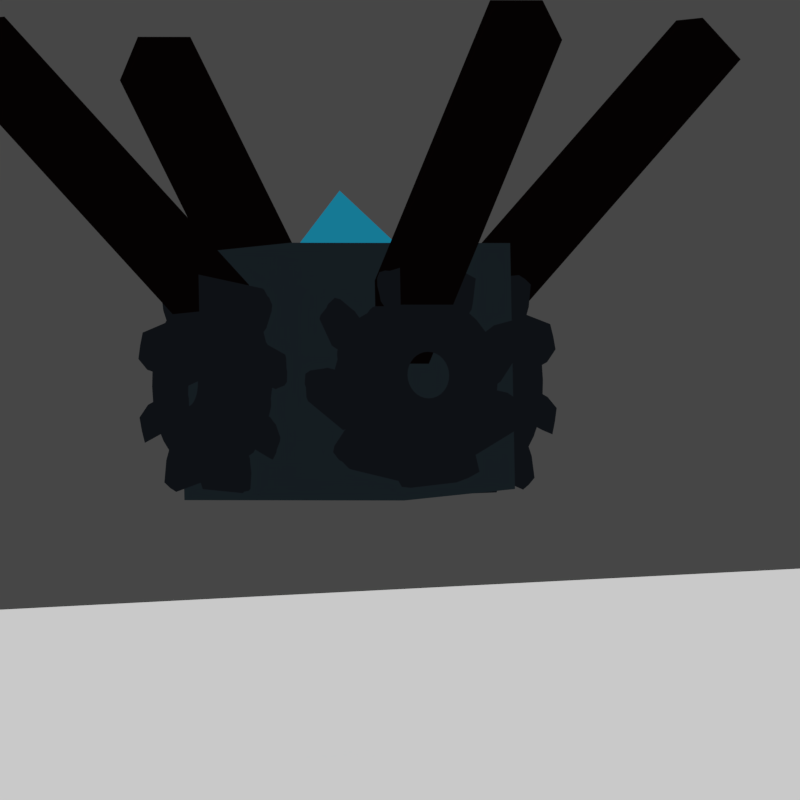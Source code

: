 # Source: archnobot.blend  (saved by Blender 3.1.7; exported with 4.5.12 LTS)
import bpy
from mathutils import Matrix  # noqa: F401  (used for matrix-valued properties, if any)

bpy.ops.wm.read_factory_settings(use_empty=True)
scene = bpy.context.scene
scene.name = 'Scene'

# ---- collections
col_ararchnobot_run = bpy.data.collections.new('ararchnobot run'); scene.collection.children.link(col_ararchnobot_run)
col_ararchnobot_run.hide_render = True
col_ararchnobot = bpy.data.collections.new('ararchnobot '); scene.collection.children.link(col_ararchnobot)
col_ararchnobot_idle_cute = bpy.data.collections.new('ararchnobot idle_cute'); scene.collection.children.link(col_ararchnobot_idle_cute)

# ---- materials (node trees are filled in below, after node groups)
mat_grey = bpy.data.materials.new('grey')
mat_grey.use_transparent_shadow = False
mat_red_001 = bpy.data.materials.new('red.001')
mat_red_001.use_transparent_shadow = False
mat_dark = bpy.data.materials.new('dark')
mat_dark.use_transparent_shadow = False
mat_red = bpy.data.materials.new('red')
mat_red.use_transparent_shadow = False
mat_red_002 = bpy.data.materials.new('red.002')
mat_red_002.use_transparent_shadow = False
mat_grey_001 = bpy.data.materials.new('grey.001')
mat_grey_001.use_transparent_shadow = False
mat_dark_001 = bpy.data.materials.new('dark.001')
mat_dark_001.use_transparent_shadow = False
mat_blue_001 = bpy.data.materials.new('blue.001')
mat_blue_001.use_transparent_shadow = False
mat_blue = bpy.data.materials.new('blue')
mat_blue.use_transparent_shadow = False

# ---- material node trees
mat_grey.use_nodes = True; mat_grey.node_tree.nodes.clear()
_N = mat_grey.node_tree.nodes; _L = mat_grey.node_tree.links
n0 = _N.new('ShaderNodeBsdfDiffuse'); n0.name = 'Diffuse BSDF'; n0.location = (-618, 187)
n1 = _N.new('ShaderNodeShaderToRGB'); n1.name = 'Shader to RGB'; n1.location = (-424, 179)
n2 = _N.new('ShaderNodeEmission'); n2.name = 'Emission'; n2.location = (287, 150)
n3 = _N.new('ShaderNodeOutputMaterial'); n3.name = 'Material Output'; n3.location = (468, 157)
n4 = _N.new('ShaderNodeValToRGB'); n4.name = 'ColorRamp'; n4.location = (-235, 196)
n4.color_ramp.interpolation = 'CONSTANT'
while len(n4.color_ramp.elements) > 1: n4.color_ramp.elements.remove(n4.color_ramp.elements[-1])
n4.color_ramp.elements[0].position = 0.0; n4.color_ramp.elements[0].color = (0.007499, 0.01161, 0.01444, 1.0)
_e = n4.color_ramp.elements.new(0.5455); _e.color = (0.01521, 0.02122, 0.02956, 1.0)
_e = n4.color_ramp.elements.new(0.8659); _e.color = (0.02416, 0.04231, 0.05613, 1.0)
_L.new(n0.outputs[0], n1.inputs[0])
_L.new(n1.outputs[0], n4.inputs[0])
_L.new(n2.outputs[0], n3.inputs[0])
_L.new(n4.outputs[0], n2.inputs[0])
n3.is_active_output = True
mat_red_001.use_nodes = True; mat_red_001.node_tree.nodes.clear()
_N = mat_red_001.node_tree.nodes; _L = mat_red_001.node_tree.links
n0 = _N.new('ShaderNodeBsdfDiffuse'); n0.name = 'Diffuse BSDF'; n0.location = (-618, 187)
n1 = _N.new('ShaderNodeShaderToRGB'); n1.name = 'Shader to RGB'; n1.location = (-424, 179)
n2 = _N.new('ShaderNodeEmission'); n2.name = 'Emission'; n2.location = (287, 150)
n3 = _N.new('ShaderNodeOutputMaterial'); n3.name = 'Material Output'; n3.location = (468, 157)
n4 = _N.new('ShaderNodeValToRGB'); n4.name = 'ColorRamp'; n4.location = (-245, 198)
n4.color_ramp.interpolation = 'CONSTANT'
while len(n4.color_ramp.elements) > 1: n4.color_ramp.elements.remove(n4.color_ramp.elements[-1])
n4.color_ramp.elements[0].position = 0.0; n4.color_ramp.elements[0].color = (0.001075, 0.0005013, 0.0005149, 1.0)
_e = n4.color_ramp.elements.new(0.8182); _e.color = (0.004391, 0.005605, 0.007499, 1.0)
_L.new(n0.outputs[0], n1.inputs[0])
_L.new(n1.outputs[0], n4.inputs[0])
_L.new(n2.outputs[0], n3.inputs[0])
_L.new(n4.outputs[0], n2.inputs[0])
n3.is_active_output = True
mat_dark.use_nodes = True; mat_dark.node_tree.nodes.clear()
_N = mat_dark.node_tree.nodes; _L = mat_dark.node_tree.links
n0 = _N.new('ShaderNodeBsdfDiffuse'); n0.name = 'Diffuse BSDF'; n0.location = (-618, 187)
n1 = _N.new('ShaderNodeShaderToRGB'); n1.name = 'Shader to RGB'; n1.location = (-424, 179)
n2 = _N.new('ShaderNodeEmission'); n2.name = 'Emission'; n2.location = (287, 150)
n3 = _N.new('ShaderNodeOutputMaterial'); n3.name = 'Material Output'; n3.location = (468, 157)
n4 = _N.new('ShaderNodeValToRGB'); n4.name = 'ColorRamp'; n4.location = (-245, 198)
n4.color_ramp.interpolation = 'CONSTANT'
while len(n4.color_ramp.elements) > 1: n4.color_ramp.elements.remove(n4.color_ramp.elements[-1])
n4.color_ramp.elements[0].position = 0.0; n4.color_ramp.elements[0].color = (0.004391, 0.005605, 0.007499, 1.0)
_e = n4.color_ramp.elements.new(0.8182); _e.color = (0.007499, 0.01161, 0.01444, 1.0)
_L.new(n0.outputs[0], n1.inputs[0])
_L.new(n1.outputs[0], n4.inputs[0])
_L.new(n2.outputs[0], n3.inputs[0])
_L.new(n4.outputs[0], n2.inputs[0])
n3.is_active_output = True
mat_red.use_nodes = True; mat_red.node_tree.nodes.clear()
_N = mat_red.node_tree.nodes; _L = mat_red.node_tree.links
n0 = _N.new('ShaderNodeBsdfDiffuse'); n0.name = 'Diffuse BSDF'; n0.location = (-618, 187)
n1 = _N.new('ShaderNodeShaderToRGB'); n1.name = 'Shader to RGB'; n1.location = (-424, 179)
n2 = _N.new('ShaderNodeEmission'); n2.name = 'Emission'; n2.location = (287, 150)
n3 = _N.new('ShaderNodeOutputMaterial'); n3.name = 'Material Output'; n3.location = (468, 157)
n4 = _N.new('ShaderNodeValToRGB'); n4.name = 'ColorRamp'; n4.location = (-245, 198)
n4.color_ramp.interpolation = 'CONSTANT'
while len(n4.color_ramp.elements) > 1: n4.color_ramp.elements.remove(n4.color_ramp.elements[-1])
n4.color_ramp.elements[0].position = 0.0; n4.color_ramp.elements[0].color = (0.02952, 0.008227, 0.008562, 1.0)
_e = n4.color_ramp.elements.new(0.8182); _e.color = (1.0, 0.01312, 0.01312, 1.0)
_L.new(n0.outputs[0], n1.inputs[0])
_L.new(n1.outputs[0], n4.inputs[0])
_L.new(n2.outputs[0], n3.inputs[0])
_L.new(n4.outputs[0], n2.inputs[0])
n3.is_active_output = True
mat_red_002.use_nodes = True; mat_red_002.node_tree.nodes.clear()
_N = mat_red_002.node_tree.nodes; _L = mat_red_002.node_tree.links
n0 = _N.new('ShaderNodeBsdfDiffuse'); n0.name = 'Diffuse BSDF'; n0.location = (-618, 187)
n1 = _N.new('ShaderNodeShaderToRGB'); n1.name = 'Shader to RGB'; n1.location = (-424, 179)
n2 = _N.new('ShaderNodeEmission'); n2.name = 'Emission'; n2.location = (287, 150)
n3 = _N.new('ShaderNodeOutputMaterial'); n3.name = 'Material Output'; n3.location = (468, 157)
n4 = _N.new('ShaderNodeValToRGB'); n4.name = 'ColorRamp'; n4.location = (-245, 198)
n4.color_ramp.interpolation = 'CONSTANT'
while len(n4.color_ramp.elements) > 1: n4.color_ramp.elements.remove(n4.color_ramp.elements[-1])
n4.color_ramp.elements[0].position = 0.0; n4.color_ramp.elements[0].color = (0.001075, 0.0005013, 0.0005149, 1.0)
_e = n4.color_ramp.elements.new(0.8182); _e.color = (0.004391, 0.005605, 0.007499, 1.0)
_L.new(n0.outputs[0], n1.inputs[0])
_L.new(n1.outputs[0], n4.inputs[0])
_L.new(n2.outputs[0], n3.inputs[0])
_L.new(n4.outputs[0], n2.inputs[0])
n3.is_active_output = True
mat_grey_001.use_nodes = True; mat_grey_001.node_tree.nodes.clear()
_N = mat_grey_001.node_tree.nodes; _L = mat_grey_001.node_tree.links
n0 = _N.new('ShaderNodeBsdfDiffuse'); n0.name = 'Diffuse BSDF'; n0.location = (-618, 187)
n1 = _N.new('ShaderNodeShaderToRGB'); n1.name = 'Shader to RGB'; n1.location = (-424, 179)
n2 = _N.new('ShaderNodeEmission'); n2.name = 'Emission'; n2.location = (287, 150)
n3 = _N.new('ShaderNodeOutputMaterial'); n3.name = 'Material Output'; n3.location = (468, 157)
n4 = _N.new('ShaderNodeValToRGB'); n4.name = 'ColorRamp'; n4.location = (-235, 196)
n4.color_ramp.interpolation = 'CONSTANT'
while len(n4.color_ramp.elements) > 1: n4.color_ramp.elements.remove(n4.color_ramp.elements[-1])
n4.color_ramp.elements[0].position = 0.0; n4.color_ramp.elements[0].color = (0.007499, 0.01161, 0.01444, 1.0)
_e = n4.color_ramp.elements.new(0.5455); _e.color = (0.01521, 0.02122, 0.02956, 1.0)
_e = n4.color_ramp.elements.new(0.8659); _e.color = (0.02416, 0.04231, 0.05613, 1.0)
_L.new(n0.outputs[0], n1.inputs[0])
_L.new(n1.outputs[0], n4.inputs[0])
_L.new(n2.outputs[0], n3.inputs[0])
_L.new(n4.outputs[0], n2.inputs[0])
n3.is_active_output = True
mat_dark_001.use_nodes = True; mat_dark_001.node_tree.nodes.clear()
_N = mat_dark_001.node_tree.nodes; _L = mat_dark_001.node_tree.links
n0 = _N.new('ShaderNodeBsdfDiffuse'); n0.name = 'Diffuse BSDF'; n0.location = (-618, 187)
n1 = _N.new('ShaderNodeShaderToRGB'); n1.name = 'Shader to RGB'; n1.location = (-424, 179)
n2 = _N.new('ShaderNodeEmission'); n2.name = 'Emission'; n2.location = (287, 150)
n3 = _N.new('ShaderNodeOutputMaterial'); n3.name = 'Material Output'; n3.location = (468, 157)
n4 = _N.new('ShaderNodeValToRGB'); n4.name = 'ColorRamp'; n4.location = (-245, 198)
n4.color_ramp.interpolation = 'CONSTANT'
while len(n4.color_ramp.elements) > 1: n4.color_ramp.elements.remove(n4.color_ramp.elements[-1])
n4.color_ramp.elements[0].position = 0.0; n4.color_ramp.elements[0].color = (0.004391, 0.005605, 0.007499, 1.0)
_e = n4.color_ramp.elements.new(0.8182); _e.color = (0.007499, 0.01161, 0.01444, 1.0)
_L.new(n0.outputs[0], n1.inputs[0])
_L.new(n1.outputs[0], n4.inputs[0])
_L.new(n2.outputs[0], n3.inputs[0])
_L.new(n4.outputs[0], n2.inputs[0])
n3.is_active_output = True
mat_blue_001.use_nodes = True; mat_blue_001.node_tree.nodes.clear()
_N = mat_blue_001.node_tree.nodes; _L = mat_blue_001.node_tree.links
n0 = _N.new('ShaderNodeBsdfDiffuse'); n0.name = 'Diffuse BSDF'; n0.location = (-618, 187)
n1 = _N.new('ShaderNodeShaderToRGB'); n1.name = 'Shader to RGB'; n1.location = (-424, 179)
n2 = _N.new('ShaderNodeEmission'); n2.name = 'Emission'; n2.location = (287, 150)
n3 = _N.new('ShaderNodeOutputMaterial'); n3.name = 'Material Output'; n3.location = (468, 157)
n4 = _N.new('ShaderNodeValToRGB'); n4.name = 'ColorRamp'; n4.location = (-245, 198)
n4.color_ramp.interpolation = 'CONSTANT'
while len(n4.color_ramp.elements) > 1: n4.color_ramp.elements.remove(n4.color_ramp.elements[-1])
n4.color_ramp.elements[0].position = 0.0; n4.color_ramp.elements[0].color = (0.008023, 0.159, 0.2705, 1.0)
_e = n4.color_ramp.elements.new(0.8182); _e.color = (0.009134, 0.2542, 0.2623, 1.0)
_L.new(n0.outputs[0], n1.inputs[0])
_L.new(n1.outputs[0], n4.inputs[0])
_L.new(n2.outputs[0], n3.inputs[0])
_L.new(n4.outputs[0], n2.inputs[0])
n3.is_active_output = True
mat_blue.use_nodes = True; mat_blue.node_tree.nodes.clear()
_N = mat_blue.node_tree.nodes; _L = mat_blue.node_tree.links
n0 = _N.new('ShaderNodeBsdfDiffuse'); n0.name = 'Diffuse BSDF'; n0.location = (-618, 187)
n1 = _N.new('ShaderNodeShaderToRGB'); n1.name = 'Shader to RGB'; n1.location = (-424, 179)
n2 = _N.new('ShaderNodeEmission'); n2.name = 'Emission'; n2.location = (287, 150)
n3 = _N.new('ShaderNodeOutputMaterial'); n3.name = 'Material Output'; n3.location = (468, 157)
n4 = _N.new('ShaderNodeValToRGB'); n4.name = 'ColorRamp'; n4.location = (-245, 198)
n4.color_ramp.interpolation = 'CONSTANT'
while len(n4.color_ramp.elements) > 1: n4.color_ramp.elements.remove(n4.color_ramp.elements[-1])
n4.color_ramp.elements[0].position = 0.0; n4.color_ramp.elements[0].color = (0.008023, 0.159, 0.2705, 1.0)
_e = n4.color_ramp.elements.new(0.8182); _e.color = (0.009134, 0.2542, 0.2623, 1.0)
_L.new(n0.outputs[0], n1.inputs[0])
_L.new(n1.outputs[0], n4.inputs[0])
_L.new(n2.outputs[0], n3.inputs[0])
_L.new(n4.outputs[0], n2.inputs[0])
n3.is_active_output = True

# ---- world
world_world = bpy.data.worlds.new('World'); scene.world = world_world
world_world.use_nodes = True; world_world.node_tree.nodes.clear()
_N = world_world.node_tree.nodes; _L = world_world.node_tree.links
n0 = _N.new('ShaderNodeOutputWorld'); n0.name = 'World Output'; n0.location = (300, 300)
n1 = _N.new('ShaderNodeBackground'); n1.name = 'Background'; n1.location = (10, 300)
n1.inputs[0].default_value = (0.05088, 0.05088, 0.05088, 1.0)
_L.new(n1.outputs[0], n0.inputs[0])
n0.is_active_output = True
world_world.color = (0.05088, 0.05088, 0.05088)
world_world.use_sun_shadow = False
world_world.sun_shadow_jitter_overblur = 0.0

# ---- cameras
cam_camera = bpy.data.cameras.new('Camera')
cam_camera.type = 'ORTHO'
cam_camera.clip_start = 0.001
cam_camera.clip_end = 1e+04
cam_camera.ortho_scale = 6.8

# ---- lights
light_sun = bpy.data.lights.new('Sun', 'SUN')
light_sun.transmission_factor = 0.0
light_sun.angle = 0.0
light_sun.energy = 9.82
light_sun.shadow_soft_size = 0.125
light_sun_002 = bpy.data.lights.new('Sun.002', 'SUN')
light_sun_002.transmission_factor = 0.0
light_sun_002.angle = 0.0
light_sun_002.energy = 9.82
light_sun_002.shadow_soft_size = 0.125
light_sun_001 = bpy.data.lights.new('Sun.001', 'SUN')
light_sun_001.transmission_factor = 0.0
light_sun_001.angle = 0.0
light_sun_001.energy = 9.82
light_sun_001.shadow_soft_size = 0.125

# ---- meshes
me_plane = bpy.data.meshes.new('Plane')
me_plane.from_pydata([(-1.0, -1.0, 0.0), (1.0, -1.0, 0.0), (-1.0, 1.0, 0.0), (1.0, 1.0, 0.0)], [], [(0, 1, 3, 2)])
_uv = me_plane.uv_layers.new(name='UVMap')
_uv.uv.foreach_set('vector', [0.0, 0.0, 1.0, 0.0, 1.0, 1.0, 0.0, 1.0])
me_plane.materials.append(mat_grey)
me_plane.use_remesh_fix_poles = True
me_plane.use_remesh_preserve_attributes = False
me_plane.update()
me_vert = bpy.data.meshes.new('Vert')
me_vert.from_pydata([(0.1457, -4.336e-08, 0.3227), (0.1457, -4.336e-08, 4.322), (0.1457, -4.336e-08, 1.656), (0.1457, -4.336e-08, 2.989)], [(3, 1), (0, 2), (2, 3)], [])
me_vert.materials.append(mat_red_001)
me_vert.use_remesh_fix_poles = True
me_vert.use_remesh_preserve_attributes = False
me_vert.update()
me_cube_001 = bpy.data.meshes.new('Cube.001')
me_cube_001.from_pydata([(-1.046, -1.046, -0.827), (-1.046, -1.046, 1.265), (-1.046, 1.046, -0.827), (-1.046, 1.046, 1.265), (1.046, -1.046, -0.827), (1.046, -1.046, 1.265), (1.046, 1.046, -0.827), (1.046, 1.046, 1.265)], [], [(0, 1, 3, 2), (2, 3, 7, 6), (6, 7, 5, 4), (4, 5, 1, 0), (2, 6, 4, 0), (7, 3, 1, 5)])
_uv = me_cube_001.uv_layers.new(name='UVMap')
_uv.uv.foreach_set('vector', [0.375, 0.0, 0.625, 0.0, 0.625, 0.25, 0.375, 0.25, 0.375, 0.25, 0.625, 0.25, 0.625, 0.5, 0.375, 0.5, 0.375, 0.5, 0.625, 0.5, 0.625, 0.75, 0.375, 0.75, 0.375, 0.75, 0.625, 0.75, 0.625, 1.0, 0.375, 1.0, 0.125, 0.5, 0.375, 0.5, 0.375, 0.75, 0.125, 0.75, 0.625, 0.5, 0.875, 0.5, 0.875, 0.75, 0.625, 0.75])
me_cube_001.materials.append(mat_grey)
me_cube_001.use_remesh_fix_poles = True
me_cube_001.use_remesh_preserve_attributes = False
me_cube_001.update()
me_gear = bpy.data.meshes.new('Gear')
me_gear.from_pydata([(0.26, 0.0, -0.44), (0.255, 0.05072, -0.44), (0.2402, 0.0995, -0.44), (0.2162, 0.1444, -0.44), (0.87, 0.0, -0.44), (0.8533, 0.1697, -0.44), (0.8038, 0.3329, -0.44), (0.7234, 0.4833, -0.44), (0.9808, 0.1951, -0.44), (0.9239, 0.3827, -0.44), (0.8315, 0.5556, -0.44), (1.196, 0.3268, -0.44), (1.146, 0.4745, -0.44), (1.077, 0.6148, -0.44), (0.2374, 0.106, 0.44), (0.2122, 0.1503, 0.44), (0.1788, 0.1888, 0.44), (0.1385, 0.22, 0.44), (0.7944, 0.3547, 0.44), (0.71, 0.5029, 0.44), (0.5982, 0.6317, 0.44), (0.4635, 0.7363, 0.44), (0.816, 0.578, 0.44), (0.6876, 0.7261, 0.44), (0.5327, 0.8463, 0.44), (0.959, 0.7861, 0.44), (0.8526, 0.9004, 0.44), (0.7327, 1.0, 0.44), (0.1838, 0.1838, -0.44), (0.1444, 0.2162, -0.44), (0.0995, 0.2402, -0.44), (0.05072, 0.255, -0.44), (0.6152, 0.6152, -0.44), (0.4833, 0.7234, -0.44), (0.3329, 0.8038, -0.44), (0.1697, 0.8533, -0.44), (0.5556, 0.8315, -0.44), (0.3827, 0.9239, -0.44), (0.1951, 0.9808, -0.44), (0.6148, 1.077, -0.44), (0.4745, 1.146, -0.44), (0.3268, 1.196, -0.44), (0.09292, 0.2428, 0.44), (0.04376, 0.2563, 0.44), (-0.007078, 0.2599, 0.44), (-0.05765, 0.2535, 0.44), (0.3109, 0.8125, 0.44), (0.1464, 0.8576, 0.44), (-0.02368, 0.8697, 0.44), (-0.1929, 0.8483, 0.44), (0.1683, 0.9857, 0.44), (-0.02722, 0.9996, 0.44), (-0.2217, 0.9751, 0.44), (0.1223, 1.234, 0.44), (-0.03376, 1.24, 0.44), (-0.1893, 1.225, 0.44), (1.592e-17, 0.26, -0.44), (-0.05072, 0.255, -0.44), (-0.0995, 0.2402, -0.44), (-0.1444, 0.2162, -0.44), (5.327e-17, 0.87, -0.44), (-0.1697, 0.8533, -0.44), (-0.3329, 0.8038, -0.44), (-0.4833, 0.7234, -0.44), (-0.1951, 0.9808, -0.44), (-0.3827, 0.9239, -0.44), (-0.5556, 0.8315, -0.44), (-0.3268, 1.196, -0.44), (-0.4745, 1.146, -0.44), (-0.6148, 1.077, -0.44), (-0.106, 0.2374, 0.44), (-0.1503, 0.2122, 0.44), (-0.1888, 0.1788, 0.44), (-0.22, 0.1385, 0.44), (-0.3547, 0.7944, 0.44), (-0.5029, 0.71, 0.44), (-0.6317, 0.5982, 0.44), (-0.7363, 0.4635, 0.44), (-0.578, 0.816, 0.44), (-0.7261, 0.6876, 0.44), (-0.8463, 0.5327, 0.44), (-0.7861, 0.959, 0.44), (-0.9004, 0.8526, 0.44), (-1.0, 0.7327, 0.44), (-0.1838, 0.1838, -0.44), (-0.2162, 0.1444, -0.44), (-0.2402, 0.0995, -0.44), (-0.255, 0.05072, -0.44), (-0.6152, 0.6152, -0.44), (-0.7234, 0.4833, -0.44), (-0.8038, 0.3329, -0.44), (-0.8533, 0.1697, -0.44), (-0.8315, 0.5556, -0.44), (-0.9239, 0.3827, -0.44), (-0.9808, 0.1951, -0.44), (-1.077, 0.6148, -0.44), (-1.146, 0.4745, -0.44), (-1.196, 0.3268, -0.44), (-0.2428, 0.09292, 0.44), (-0.2563, 0.04376, 0.44), (-0.2599, -0.007078, 0.44), (-0.2535, -0.05765, 0.44), (-0.8125, 0.3109, 0.44), (-0.8576, 0.1464, 0.44), (-0.8697, -0.02368, 0.44), (-0.8483, -0.1929, 0.44), (-0.9857, 0.1683, 0.44), (-0.9996, -0.02722, 0.44), (-0.9751, -0.2217, 0.44), (-1.234, 0.1223, 0.44), (-1.24, -0.03376, 0.44), (-1.225, -0.1893, 0.44), (-0.26, 3.184e-17, -0.44), (-0.255, -0.05072, -0.44), (-0.2402, -0.0995, -0.44), (-0.2162, -0.1444, -0.44), (-0.87, 1.065e-16, -0.44), (-0.8533, -0.1697, -0.44), (-0.8038, -0.3329, -0.44), (-0.7234, -0.4833, -0.44), (-0.9808, -0.1951, -0.44), (-0.9239, -0.3827, -0.44), (-0.8315, -0.5556, -0.44), (-1.196, -0.3268, -0.44), (-1.146, -0.4745, -0.44), (-1.077, -0.6148, -0.44), (-0.2374, -0.106, 0.44), (-0.2122, -0.1503, 0.44), (-0.1788, -0.1888, 0.44), (-0.1385, -0.22, 0.44), (-0.7944, -0.3547, 0.44), (-0.71, -0.5029, 0.44), (-0.5982, -0.6317, 0.44), (-0.4635, -0.7363, 0.44), (-0.816, -0.578, 0.44), (-0.6876, -0.7261, 0.44), (-0.5327, -0.8463, 0.44), (-0.959, -0.7861, 0.44), (-0.8526, -0.9004, 0.44), (-0.7327, -1.0, 0.44), (-0.1838, -0.1838, -0.44), (-0.1444, -0.2162, -0.44), (-0.0995, -0.2402, -0.44), (-0.05072, -0.255, -0.44), (-0.6152, -0.6152, -0.44), (-0.4833, -0.7234, -0.44), (-0.3329, -0.8038, -0.44), (-0.1697, -0.8533, -0.44), (-0.5556, -0.8315, -0.44), (-0.3827, -0.9239, -0.44), (-0.1951, -0.9808, -0.44), (-0.6148, -1.077, -0.44), (-0.4745, -1.146, -0.44), (-0.3268, -1.196, -0.44), (-0.09292, -0.2428, 0.44), (-0.04376, -0.2563, 0.44), (0.007078, -0.2599, 0.44), (0.05765, -0.2535, 0.44), (-0.3109, -0.8125, 0.44), (-0.1464, -0.8576, 0.44), (0.02368, -0.8697, 0.44), (0.1929, -0.8483, 0.44), (-0.1683, -0.9857, 0.44), (0.02722, -0.9996, 0.44), (0.2217, -0.9751, 0.44), (-0.1223, -1.234, 0.44), (0.03376, -1.24, 0.44), (0.1893, -1.225, 0.44), (-4.776e-17, -0.26, -0.44), (0.05072, -0.255, -0.44), (0.0995, -0.2402, -0.44), (0.1444, -0.2162, -0.44), (-1.598e-16, -0.87, -0.44), (0.1697, -0.8533, -0.44), (0.3329, -0.8038, -0.44), (0.4833, -0.7234, -0.44), (0.1951, -0.9808, -0.44), (0.3827, -0.9239, -0.44), (0.5556, -0.8315, -0.44), (0.3268, -1.196, -0.44), (0.4745, -1.146, -0.44), (0.6148, -1.077, -0.44), (0.106, -0.2374, 0.44), (0.1503, -0.2122, 0.44), (0.1888, -0.1788, 0.44), (0.22, -0.1385, 0.44), (0.3547, -0.7944, 0.44), (0.5029, -0.71, 0.44), (0.6317, -0.5982, 0.44), (0.7363, -0.4635, 0.44), (0.578, -0.816, 0.44), (0.7261, -0.6876, 0.44), (0.8463, -0.5327, 0.44), (0.7861, -0.959, 0.44), (0.9004, -0.8526, 0.44), (1.0, -0.7327, 0.44), (0.1838, -0.1838, -0.44), (0.2162, -0.1444, -0.44), (0.2402, -0.0995, -0.44), (0.255, -0.05072, -0.44), (0.6152, -0.6152, -0.44), (0.7234, -0.4833, -0.44), (0.8038, -0.3329, -0.44), (0.8533, -0.1697, -0.44), (0.8315, -0.5556, -0.44), (0.9239, -0.3827, -0.44), (0.9808, -0.1951, -0.44), (1.077, -0.6148, -0.44), (1.146, -0.4745, -0.44), (1.196, -0.3268, -0.44), (0.2428, -0.09292, 0.44), (0.2563, -0.04376, 0.44), (0.2599, 0.007078, 0.44), (0.2535, 0.05765, 0.44), (0.8125, -0.3109, 0.44), (0.8576, -0.1464, 0.44), (0.8697, 0.02368, 0.44), (0.8483, 0.1929, 0.44), (0.9857, -0.1683, 0.44), (0.9996, 0.02722, 0.44), (0.9751, 0.2217, 0.44), (1.234, -0.1223, 0.44), (1.24, 0.03376, 0.44), (1.225, 0.1893, 0.44)], [], [(4, 0, 1, 5), (5, 1, 2, 6), (6, 2, 3, 7), (8, 5, 6, 9), (9, 6, 7, 10), (11, 8, 9, 12), (12, 9, 10, 13), (14, 18, 19, 15), (15, 19, 20, 16), (16, 20, 21, 17), (19, 22, 23, 20), (20, 23, 24, 21), (22, 25, 26, 23), (23, 26, 27, 24), (18, 4, 5, 19), (19, 5, 8, 22), (22, 8, 11, 25), (25, 11, 12, 26), (26, 12, 13, 27), (27, 13, 10, 24), (24, 10, 7, 21), (32, 28, 29, 33), (33, 29, 30, 34), (34, 30, 31, 35), (36, 33, 34, 37), (37, 34, 35, 38), (39, 36, 37, 40), (40, 37, 38, 41), (42, 46, 47, 43), (43, 47, 48, 44), (44, 48, 49, 45), (47, 50, 51, 48), (48, 51, 52, 49), (50, 53, 54, 51), (51, 54, 55, 52), (46, 32, 33, 47), (47, 33, 36, 50), (50, 36, 39, 53), (53, 39, 40, 54), (54, 40, 41, 55), (55, 41, 38, 52), (52, 38, 35, 49), (3, 28, 32, 7), (7, 32, 46, 21), (21, 46, 42, 17), (60, 56, 57, 61), (61, 57, 58, 62), (62, 58, 59, 63), (64, 61, 62, 65), (65, 62, 63, 66), (67, 64, 65, 68), (68, 65, 66, 69), (70, 74, 75, 71), (71, 75, 76, 72), (72, 76, 77, 73), (75, 78, 79, 76), (76, 79, 80, 77), (78, 81, 82, 79), (79, 82, 83, 80), (74, 60, 61, 75), (75, 61, 64, 78), (78, 64, 67, 81), (81, 67, 68, 82), (82, 68, 69, 83), (83, 69, 66, 80), (80, 66, 63, 77), (31, 56, 60, 35), (35, 60, 74, 49), (49, 74, 70, 45), (88, 84, 85, 89), (89, 85, 86, 90), (90, 86, 87, 91), (92, 89, 90, 93), (93, 90, 91, 94), (95, 92, 93, 96), (96, 93, 94, 97), (98, 102, 103, 99), (99, 103, 104, 100), (100, 104, 105, 101), (103, 106, 107, 104), (104, 107, 108, 105), (106, 109, 110, 107), (107, 110, 111, 108), (102, 88, 89, 103), (103, 89, 92, 106), (106, 92, 95, 109), (109, 95, 96, 110), (110, 96, 97, 111), (111, 97, 94, 108), (108, 94, 91, 105), (59, 84, 88, 63), (63, 88, 102, 77), (77, 102, 98, 73), (116, 112, 113, 117), (117, 113, 114, 118), (118, 114, 115, 119), (120, 117, 118, 121), (121, 118, 119, 122), (123, 120, 121, 124), (124, 121, 122, 125), (126, 130, 131, 127), (127, 131, 132, 128), (128, 132, 133, 129), (131, 134, 135, 132), (132, 135, 136, 133), (134, 137, 138, 135), (135, 138, 139, 136), (130, 116, 117, 131), (131, 117, 120, 134), (134, 120, 123, 137), (137, 123, 124, 138), (138, 124, 125, 139), (139, 125, 122, 136), (136, 122, 119, 133), (87, 112, 116, 91), (91, 116, 130, 105), (105, 130, 126, 101), (144, 140, 141, 145), (145, 141, 142, 146), (146, 142, 143, 147), (148, 145, 146, 149), (149, 146, 147, 150), (151, 148, 149, 152), (152, 149, 150, 153), (154, 158, 159, 155), (155, 159, 160, 156), (156, 160, 161, 157), (159, 162, 163, 160), (160, 163, 164, 161), (162, 165, 166, 163), (163, 166, 167, 164), (158, 144, 145, 159), (159, 145, 148, 162), (162, 148, 151, 165), (165, 151, 152, 166), (166, 152, 153, 167), (167, 153, 150, 164), (164, 150, 147, 161), (115, 140, 144, 119), (119, 144, 158, 133), (133, 158, 154, 129), (172, 168, 169, 173), (173, 169, 170, 174), (174, 170, 171, 175), (176, 173, 174, 177), (177, 174, 175, 178), (179, 176, 177, 180), (180, 177, 178, 181), (182, 186, 187, 183), (183, 187, 188, 184), (184, 188, 189, 185), (187, 190, 191, 188), (188, 191, 192, 189), (190, 193, 194, 191), (191, 194, 195, 192), (186, 172, 173, 187), (187, 173, 176, 190), (190, 176, 179, 193), (193, 179, 180, 194), (194, 180, 181, 195), (195, 181, 178, 192), (192, 178, 175, 189), (143, 168, 172, 147), (147, 172, 186, 161), (161, 186, 182, 157), (200, 196, 197, 201), (201, 197, 198, 202), (202, 198, 199, 203), (204, 201, 202, 205), (205, 202, 203, 206), (207, 204, 205, 208), (208, 205, 206, 209), (210, 214, 215, 211), (211, 215, 216, 212), (212, 216, 217, 213), (215, 218, 219, 216), (216, 219, 220, 217), (218, 221, 222, 219), (219, 222, 223, 220), (214, 200, 201, 215), (215, 201, 204, 218), (218, 204, 207, 221), (221, 207, 208, 222), (222, 208, 209, 223), (223, 209, 206, 220), (220, 206, 203, 217), (171, 196, 200, 175), (175, 200, 214, 189), (189, 214, 210, 185), (199, 0, 4, 203), (203, 4, 18, 217), (217, 18, 14, 213)])
me_gear.materials.append(mat_dark)
me_gear.use_remesh_fix_poles = True
me_gear.use_remesh_preserve_attributes = False
me_gear.update()
me_cone = bpy.data.meshes.new('Cone')
me_cone.from_pydata([(0.0, 1.0, -0.495), (1.0, -4.371e-08, -0.495), (-8.742e-08, -1.0, -0.495), (-1.0, 1.192e-08, -0.495), (0.0, 0.0, 0.495)], [], [(0, 4, 1), (1, 4, 2), (0, 1, 2, 3), (2, 4, 3), (3, 4, 0)])
_uv = me_cone.uv_layers.new(name='UVMap')
_uv.uv.foreach_set('vector', [0.25, 0.49, 0.25, 0.25, 0.49, 0.25, 0.49, 0.25, 0.25, 0.25, 0.25, 0.01, 0.75, 0.49, 0.99, 0.25, 0.75, 0.01, 0.51, 0.25, 0.25, 0.01, 0.25, 0.25, 0.01, 0.25, 0.01, 0.25, 0.25, 0.25, 0.25, 0.49])
me_cone.materials.append(mat_red)
me_cone.use_remesh_fix_poles = True
me_cone.use_remesh_preserve_attributes = False
me_cone.update()
me_vert_002 = bpy.data.meshes.new('Vert.002')
me_vert_002.from_pydata([(0.1457, -4.336e-08, 0.3227), (0.1457, -4.336e-08, 4.322), (0.1457, -4.336e-08, 1.656), (0.1457, -4.336e-08, 2.989)], [(3, 1), (0, 2), (2, 3)], [])
me_vert_002.materials.append(mat_red_002)
me_vert_002.use_remesh_fix_poles = True
me_vert_002.use_remesh_preserve_attributes = False
me_vert_002.update()
me_cube_003 = bpy.data.meshes.new('Cube.003')
me_cube_003.from_pydata([(-1.046, -1.046, -0.827), (-1.046, -1.046, 1.265), (-1.046, 1.046, -0.827), (-1.046, 1.046, 1.265), (1.046, -1.046, -0.827), (1.046, -1.046, 1.265), (1.046, 1.046, -0.827), (1.046, 1.046, 1.265)], [], [(0, 1, 3, 2), (2, 3, 7, 6), (6, 7, 5, 4), (4, 5, 1, 0), (2, 6, 4, 0), (7, 3, 1, 5)])
_uv = me_cube_003.uv_layers.new(name='UVMap')
_uv.uv.foreach_set('vector', [0.375, 0.0, 0.625, 0.0, 0.625, 0.25, 0.375, 0.25, 0.375, 0.25, 0.625, 0.25, 0.625, 0.5, 0.375, 0.5, 0.375, 0.5, 0.625, 0.5, 0.625, 0.75, 0.375, 0.75, 0.375, 0.75, 0.625, 0.75, 0.625, 1.0, 0.375, 1.0, 0.125, 0.5, 0.375, 0.5, 0.375, 0.75, 0.125, 0.75, 0.625, 0.5, 0.875, 0.5, 0.875, 0.75, 0.625, 0.75])
me_cube_003.materials.append(mat_grey_001)
me_cube_003.use_remesh_fix_poles = True
me_cube_003.use_remesh_preserve_attributes = False
me_cube_003.update()
me_gear_002 = bpy.data.meshes.new('Gear.002')
me_gear_002.from_pydata([(0.26, 0.0, -0.44), (0.255, 0.05072, -0.44), (0.2402, 0.0995, -0.44), (0.2162, 0.1444, -0.44), (0.87, 0.0, -0.44), (0.8533, 0.1697, -0.44), (0.8038, 0.3329, -0.44), (0.7234, 0.4833, -0.44), (0.9808, 0.1951, -0.44), (0.9239, 0.3827, -0.44), (0.8315, 0.5556, -0.44), (1.196, 0.3268, -0.44), (1.146, 0.4745, -0.44), (1.077, 0.6148, -0.44), (0.2374, 0.106, 0.44), (0.2122, 0.1503, 0.44), (0.1788, 0.1888, 0.44), (0.1385, 0.22, 0.44), (0.7944, 0.3547, 0.44), (0.71, 0.5029, 0.44), (0.5982, 0.6317, 0.44), (0.4635, 0.7363, 0.44), (0.816, 0.578, 0.44), (0.6876, 0.7261, 0.44), (0.5327, 0.8463, 0.44), (0.959, 0.7861, 0.44), (0.8526, 0.9004, 0.44), (0.7327, 1.0, 0.44), (0.1838, 0.1838, -0.44), (0.1444, 0.2162, -0.44), (0.0995, 0.2402, -0.44), (0.05072, 0.255, -0.44), (0.6152, 0.6152, -0.44), (0.4833, 0.7234, -0.44), (0.3329, 0.8038, -0.44), (0.1697, 0.8533, -0.44), (0.5556, 0.8315, -0.44), (0.3827, 0.9239, -0.44), (0.1951, 0.9808, -0.44), (0.6148, 1.077, -0.44), (0.4745, 1.146, -0.44), (0.3268, 1.196, -0.44), (0.09292, 0.2428, 0.44), (0.04376, 0.2563, 0.44), (-0.007078, 0.2599, 0.44), (-0.05765, 0.2535, 0.44), (0.3109, 0.8125, 0.44), (0.1464, 0.8576, 0.44), (-0.02368, 0.8697, 0.44), (-0.1929, 0.8483, 0.44), (0.1683, 0.9857, 0.44), (-0.02722, 0.9996, 0.44), (-0.2217, 0.9751, 0.44), (0.1223, 1.234, 0.44), (-0.03376, 1.24, 0.44), (-0.1893, 1.225, 0.44), (1.592e-17, 0.26, -0.44), (-0.05072, 0.255, -0.44), (-0.0995, 0.2402, -0.44), (-0.1444, 0.2162, -0.44), (5.327e-17, 0.87, -0.44), (-0.1697, 0.8533, -0.44), (-0.3329, 0.8038, -0.44), (-0.4833, 0.7234, -0.44), (-0.1951, 0.9808, -0.44), (-0.3827, 0.9239, -0.44), (-0.5556, 0.8315, -0.44), (-0.3268, 1.196, -0.44), (-0.4745, 1.146, -0.44), (-0.6148, 1.077, -0.44), (-0.106, 0.2374, 0.44), (-0.1503, 0.2122, 0.44), (-0.1888, 0.1788, 0.44), (-0.22, 0.1385, 0.44), (-0.3547, 0.7944, 0.44), (-0.5029, 0.71, 0.44), (-0.6317, 0.5982, 0.44), (-0.7363, 0.4635, 0.44), (-0.578, 0.816, 0.44), (-0.7261, 0.6876, 0.44), (-0.8463, 0.5327, 0.44), (-0.7861, 0.959, 0.44), (-0.9004, 0.8526, 0.44), (-1.0, 0.7327, 0.44), (-0.1838, 0.1838, -0.44), (-0.2162, 0.1444, -0.44), (-0.2402, 0.0995, -0.44), (-0.255, 0.05072, -0.44), (-0.6152, 0.6152, -0.44), (-0.7234, 0.4833, -0.44), (-0.8038, 0.3329, -0.44), (-0.8533, 0.1697, -0.44), (-0.8315, 0.5556, -0.44), (-0.9239, 0.3827, -0.44), (-0.9808, 0.1951, -0.44), (-1.077, 0.6148, -0.44), (-1.146, 0.4745, -0.44), (-1.196, 0.3268, -0.44), (-0.2428, 0.09292, 0.44), (-0.2563, 0.04376, 0.44), (-0.2599, -0.007078, 0.44), (-0.2535, -0.05765, 0.44), (-0.8125, 0.3109, 0.44), (-0.8576, 0.1464, 0.44), (-0.8697, -0.02368, 0.44), (-0.8483, -0.1929, 0.44), (-0.9857, 0.1683, 0.44), (-0.9996, -0.02722, 0.44), (-0.9751, -0.2217, 0.44), (-1.234, 0.1223, 0.44), (-1.24, -0.03376, 0.44), (-1.225, -0.1893, 0.44), (-0.26, 3.184e-17, -0.44), (-0.255, -0.05072, -0.44), (-0.2402, -0.0995, -0.44), (-0.2162, -0.1444, -0.44), (-0.87, 1.065e-16, -0.44), (-0.8533, -0.1697, -0.44), (-0.8038, -0.3329, -0.44), (-0.7234, -0.4833, -0.44), (-0.9808, -0.1951, -0.44), (-0.9239, -0.3827, -0.44), (-0.8315, -0.5556, -0.44), (-1.196, -0.3268, -0.44), (-1.146, -0.4745, -0.44), (-1.077, -0.6148, -0.44), (-0.2374, -0.106, 0.44), (-0.2122, -0.1503, 0.44), (-0.1788, -0.1888, 0.44), (-0.1385, -0.22, 0.44), (-0.7944, -0.3547, 0.44), (-0.71, -0.5029, 0.44), (-0.5982, -0.6317, 0.44), (-0.4635, -0.7363, 0.44), (-0.816, -0.578, 0.44), (-0.6876, -0.7261, 0.44), (-0.5327, -0.8463, 0.44), (-0.959, -0.7861, 0.44), (-0.8526, -0.9004, 0.44), (-0.7327, -1.0, 0.44), (-0.1838, -0.1838, -0.44), (-0.1444, -0.2162, -0.44), (-0.0995, -0.2402, -0.44), (-0.05072, -0.255, -0.44), (-0.6152, -0.6152, -0.44), (-0.4833, -0.7234, -0.44), (-0.3329, -0.8038, -0.44), (-0.1697, -0.8533, -0.44), (-0.5556, -0.8315, -0.44), (-0.3827, -0.9239, -0.44), (-0.1951, -0.9808, -0.44), (-0.6148, -1.077, -0.44), (-0.4745, -1.146, -0.44), (-0.3268, -1.196, -0.44), (-0.09292, -0.2428, 0.44), (-0.04376, -0.2563, 0.44), (0.007078, -0.2599, 0.44), (0.05765, -0.2535, 0.44), (-0.3109, -0.8125, 0.44), (-0.1464, -0.8576, 0.44), (0.02368, -0.8697, 0.44), (0.1929, -0.8483, 0.44), (-0.1683, -0.9857, 0.44), (0.02722, -0.9996, 0.44), (0.2217, -0.9751, 0.44), (-0.1223, -1.234, 0.44), (0.03376, -1.24, 0.44), (0.1893, -1.225, 0.44), (-4.776e-17, -0.26, -0.44), (0.05072, -0.255, -0.44), (0.0995, -0.2402, -0.44), (0.1444, -0.2162, -0.44), (-1.598e-16, -0.87, -0.44), (0.1697, -0.8533, -0.44), (0.3329, -0.8038, -0.44), (0.4833, -0.7234, -0.44), (0.1951, -0.9808, -0.44), (0.3827, -0.9239, -0.44), (0.5556, -0.8315, -0.44), (0.3268, -1.196, -0.44), (0.4745, -1.146, -0.44), (0.6148, -1.077, -0.44), (0.106, -0.2374, 0.44), (0.1503, -0.2122, 0.44), (0.1888, -0.1788, 0.44), (0.22, -0.1385, 0.44), (0.3547, -0.7944, 0.44), (0.5029, -0.71, 0.44), (0.6317, -0.5982, 0.44), (0.7363, -0.4635, 0.44), (0.578, -0.816, 0.44), (0.7261, -0.6876, 0.44), (0.8463, -0.5327, 0.44), (0.7861, -0.959, 0.44), (0.9004, -0.8526, 0.44), (1.0, -0.7327, 0.44), (0.1838, -0.1838, -0.44), (0.2162, -0.1444, -0.44), (0.2402, -0.0995, -0.44), (0.255, -0.05072, -0.44), (0.6152, -0.6152, -0.44), (0.7234, -0.4833, -0.44), (0.8038, -0.3329, -0.44), (0.8533, -0.1697, -0.44), (0.8315, -0.5556, -0.44), (0.9239, -0.3827, -0.44), (0.9808, -0.1951, -0.44), (1.077, -0.6148, -0.44), (1.146, -0.4745, -0.44), (1.196, -0.3268, -0.44), (0.2428, -0.09292, 0.44), (0.2563, -0.04376, 0.44), (0.2599, 0.007078, 0.44), (0.2535, 0.05765, 0.44), (0.8125, -0.3109, 0.44), (0.8576, -0.1464, 0.44), (0.8697, 0.02368, 0.44), (0.8483, 0.1929, 0.44), (0.9857, -0.1683, 0.44), (0.9996, 0.02722, 0.44), (0.9751, 0.2217, 0.44), (1.234, -0.1223, 0.44), (1.24, 0.03376, 0.44), (1.225, 0.1893, 0.44)], [], [(4, 0, 1, 5), (5, 1, 2, 6), (6, 2, 3, 7), (8, 5, 6, 9), (9, 6, 7, 10), (11, 8, 9, 12), (12, 9, 10, 13), (14, 18, 19, 15), (15, 19, 20, 16), (16, 20, 21, 17), (19, 22, 23, 20), (20, 23, 24, 21), (22, 25, 26, 23), (23, 26, 27, 24), (18, 4, 5, 19), (19, 5, 8, 22), (22, 8, 11, 25), (25, 11, 12, 26), (26, 12, 13, 27), (27, 13, 10, 24), (24, 10, 7, 21), (32, 28, 29, 33), (33, 29, 30, 34), (34, 30, 31, 35), (36, 33, 34, 37), (37, 34, 35, 38), (39, 36, 37, 40), (40, 37, 38, 41), (42, 46, 47, 43), (43, 47, 48, 44), (44, 48, 49, 45), (47, 50, 51, 48), (48, 51, 52, 49), (50, 53, 54, 51), (51, 54, 55, 52), (46, 32, 33, 47), (47, 33, 36, 50), (50, 36, 39, 53), (53, 39, 40, 54), (54, 40, 41, 55), (55, 41, 38, 52), (52, 38, 35, 49), (3, 28, 32, 7), (7, 32, 46, 21), (21, 46, 42, 17), (60, 56, 57, 61), (61, 57, 58, 62), (62, 58, 59, 63), (64, 61, 62, 65), (65, 62, 63, 66), (67, 64, 65, 68), (68, 65, 66, 69), (70, 74, 75, 71), (71, 75, 76, 72), (72, 76, 77, 73), (75, 78, 79, 76), (76, 79, 80, 77), (78, 81, 82, 79), (79, 82, 83, 80), (74, 60, 61, 75), (75, 61, 64, 78), (78, 64, 67, 81), (81, 67, 68, 82), (82, 68, 69, 83), (83, 69, 66, 80), (80, 66, 63, 77), (31, 56, 60, 35), (35, 60, 74, 49), (49, 74, 70, 45), (88, 84, 85, 89), (89, 85, 86, 90), (90, 86, 87, 91), (92, 89, 90, 93), (93, 90, 91, 94), (95, 92, 93, 96), (96, 93, 94, 97), (98, 102, 103, 99), (99, 103, 104, 100), (100, 104, 105, 101), (103, 106, 107, 104), (104, 107, 108, 105), (106, 109, 110, 107), (107, 110, 111, 108), (102, 88, 89, 103), (103, 89, 92, 106), (106, 92, 95, 109), (109, 95, 96, 110), (110, 96, 97, 111), (111, 97, 94, 108), (108, 94, 91, 105), (59, 84, 88, 63), (63, 88, 102, 77), (77, 102, 98, 73), (116, 112, 113, 117), (117, 113, 114, 118), (118, 114, 115, 119), (120, 117, 118, 121), (121, 118, 119, 122), (123, 120, 121, 124), (124, 121, 122, 125), (126, 130, 131, 127), (127, 131, 132, 128), (128, 132, 133, 129), (131, 134, 135, 132), (132, 135, 136, 133), (134, 137, 138, 135), (135, 138, 139, 136), (130, 116, 117, 131), (131, 117, 120, 134), (134, 120, 123, 137), (137, 123, 124, 138), (138, 124, 125, 139), (139, 125, 122, 136), (136, 122, 119, 133), (87, 112, 116, 91), (91, 116, 130, 105), (105, 130, 126, 101), (144, 140, 141, 145), (145, 141, 142, 146), (146, 142, 143, 147), (148, 145, 146, 149), (149, 146, 147, 150), (151, 148, 149, 152), (152, 149, 150, 153), (154, 158, 159, 155), (155, 159, 160, 156), (156, 160, 161, 157), (159, 162, 163, 160), (160, 163, 164, 161), (162, 165, 166, 163), (163, 166, 167, 164), (158, 144, 145, 159), (159, 145, 148, 162), (162, 148, 151, 165), (165, 151, 152, 166), (166, 152, 153, 167), (167, 153, 150, 164), (164, 150, 147, 161), (115, 140, 144, 119), (119, 144, 158, 133), (133, 158, 154, 129), (172, 168, 169, 173), (173, 169, 170, 174), (174, 170, 171, 175), (176, 173, 174, 177), (177, 174, 175, 178), (179, 176, 177, 180), (180, 177, 178, 181), (182, 186, 187, 183), (183, 187, 188, 184), (184, 188, 189, 185), (187, 190, 191, 188), (188, 191, 192, 189), (190, 193, 194, 191), (191, 194, 195, 192), (186, 172, 173, 187), (187, 173, 176, 190), (190, 176, 179, 193), (193, 179, 180, 194), (194, 180, 181, 195), (195, 181, 178, 192), (192, 178, 175, 189), (143, 168, 172, 147), (147, 172, 186, 161), (161, 186, 182, 157), (200, 196, 197, 201), (201, 197, 198, 202), (202, 198, 199, 203), (204, 201, 202, 205), (205, 202, 203, 206), (207, 204, 205, 208), (208, 205, 206, 209), (210, 214, 215, 211), (211, 215, 216, 212), (212, 216, 217, 213), (215, 218, 219, 216), (216, 219, 220, 217), (218, 221, 222, 219), (219, 222, 223, 220), (214, 200, 201, 215), (215, 201, 204, 218), (218, 204, 207, 221), (221, 207, 208, 222), (222, 208, 209, 223), (223, 209, 206, 220), (220, 206, 203, 217), (171, 196, 200, 175), (175, 200, 214, 189), (189, 214, 210, 185), (199, 0, 4, 203), (203, 4, 18, 217), (217, 18, 14, 213)])
me_gear_002.materials.append(mat_dark_001)
me_gear_002.use_remesh_fix_poles = True
me_gear_002.use_remesh_preserve_attributes = False
me_gear_002.update()
me_cone_002 = bpy.data.meshes.new('Cone.002')
me_cone_002.from_pydata([(0.0, 1.0, -0.495), (1.0, -4.371e-08, -0.495), (-8.742e-08, -1.0, -0.495), (-1.0, 1.192e-08, -0.495), (0.0, 0.0, 0.495)], [], [(0, 4, 1), (1, 4, 2), (0, 1, 2, 3), (2, 4, 3), (3, 4, 0)])
_uv = me_cone_002.uv_layers.new(name='UVMap')
_uv.uv.foreach_set('vector', [0.25, 0.49, 0.25, 0.25, 0.49, 0.25, 0.49, 0.25, 0.25, 0.25, 0.25, 0.01, 0.75, 0.49, 0.99, 0.25, 0.75, 0.01, 0.51, 0.25, 0.25, 0.01, 0.25, 0.25, 0.01, 0.25, 0.01, 0.25, 0.25, 0.25, 0.25, 0.49])
me_cone_002.materials.append(mat_blue_001)
me_cone_002.use_remesh_fix_poles = True
me_cone_002.use_remesh_preserve_attributes = False
me_cone_002.update()
me_plane_001 = bpy.data.meshes.new('Plane.001')
me_plane_001.from_pydata([(-1.0, -1.0, 0.0), (1.0, -1.0, 0.0), (-1.0, 1.0, 0.0), (1.0, 1.0, 0.0)], [], [(0, 1, 3, 2)])
_uv = me_plane_001.uv_layers.new(name='UVMap')
_uv.uv.foreach_set('vector', [0.0, 0.0, 1.0, 0.0, 1.0, 1.0, 0.0, 1.0])
me_plane_001.use_remesh_fix_poles = True
me_plane_001.use_remesh_preserve_attributes = False
me_plane_001.update()
me_vert_001 = bpy.data.meshes.new('Vert.001')
me_vert_001.from_pydata([(0.1457, -4.336e-08, 0.3227), (0.1457, -4.336e-08, 4.322), (0.1457, -4.336e-08, 1.656), (0.1457, -4.336e-08, 2.989)], [(3, 1), (0, 2), (2, 3)], [])
me_vert_001.materials.append(mat_red_001)
me_vert_001.use_remesh_fix_poles = True
me_vert_001.use_remesh_preserve_attributes = False
me_vert_001.update()
me_cube_002 = bpy.data.meshes.new('Cube.002')
me_cube_002.from_pydata([(-1.046, -1.046, -0.827), (-1.046, -1.046, 1.265), (-1.046, 1.046, -0.827), (-1.046, 1.046, 1.265), (1.046, -1.046, -0.827), (1.046, -1.046, 1.265), (1.046, 1.046, -0.827), (1.046, 1.046, 1.265)], [], [(0, 1, 3, 2), (2, 3, 7, 6), (6, 7, 5, 4), (4, 5, 1, 0), (2, 6, 4, 0), (7, 3, 1, 5)])
_uv = me_cube_002.uv_layers.new(name='UVMap')
_uv.uv.foreach_set('vector', [0.375, 0.0, 0.625, 0.0, 0.625, 0.25, 0.375, 0.25, 0.375, 0.25, 0.625, 0.25, 0.625, 0.5, 0.375, 0.5, 0.375, 0.5, 0.625, 0.5, 0.625, 0.75, 0.375, 0.75, 0.375, 0.75, 0.625, 0.75, 0.625, 1.0, 0.375, 1.0, 0.125, 0.5, 0.375, 0.5, 0.375, 0.75, 0.125, 0.75, 0.625, 0.5, 0.875, 0.5, 0.875, 0.75, 0.625, 0.75])
me_cube_002.materials.append(mat_grey)
me_cube_002.use_remesh_fix_poles = True
me_cube_002.use_remesh_preserve_attributes = False
me_cube_002.update()
me_gear_001 = bpy.data.meshes.new('Gear.001')
me_gear_001.from_pydata([(0.26, 0.0, -0.44), (0.255, 0.05072, -0.44), (0.2402, 0.0995, -0.44), (0.2162, 0.1444, -0.44), (0.87, 0.0, -0.44), (0.8533, 0.1697, -0.44), (0.8038, 0.3329, -0.44), (0.7234, 0.4833, -0.44), (0.9808, 0.1951, -0.44), (0.9239, 0.3827, -0.44), (0.8315, 0.5556, -0.44), (1.196, 0.3268, -0.44), (1.146, 0.4745, -0.44), (1.077, 0.6148, -0.44), (0.2374, 0.106, 0.44), (0.2122, 0.1503, 0.44), (0.1788, 0.1888, 0.44), (0.1385, 0.22, 0.44), (0.7944, 0.3547, 0.44), (0.71, 0.5029, 0.44), (0.5982, 0.6317, 0.44), (0.4635, 0.7363, 0.44), (0.816, 0.578, 0.44), (0.6876, 0.7261, 0.44), (0.5327, 0.8463, 0.44), (0.959, 0.7861, 0.44), (0.8526, 0.9004, 0.44), (0.7327, 1.0, 0.44), (0.1838, 0.1838, -0.44), (0.1444, 0.2162, -0.44), (0.0995, 0.2402, -0.44), (0.05072, 0.255, -0.44), (0.6152, 0.6152, -0.44), (0.4833, 0.7234, -0.44), (0.3329, 0.8038, -0.44), (0.1697, 0.8533, -0.44), (0.5556, 0.8315, -0.44), (0.3827, 0.9239, -0.44), (0.1951, 0.9808, -0.44), (0.6148, 1.077, -0.44), (0.4745, 1.146, -0.44), (0.3268, 1.196, -0.44), (0.09292, 0.2428, 0.44), (0.04376, 0.2563, 0.44), (-0.007078, 0.2599, 0.44), (-0.05765, 0.2535, 0.44), (0.3109, 0.8125, 0.44), (0.1464, 0.8576, 0.44), (-0.02368, 0.8697, 0.44), (-0.1929, 0.8483, 0.44), (0.1683, 0.9857, 0.44), (-0.02722, 0.9996, 0.44), (-0.2217, 0.9751, 0.44), (0.1223, 1.234, 0.44), (-0.03376, 1.24, 0.44), (-0.1893, 1.225, 0.44), (1.592e-17, 0.26, -0.44), (-0.05072, 0.255, -0.44), (-0.0995, 0.2402, -0.44), (-0.1444, 0.2162, -0.44), (5.327e-17, 0.87, -0.44), (-0.1697, 0.8533, -0.44), (-0.3329, 0.8038, -0.44), (-0.4833, 0.7234, -0.44), (-0.1951, 0.9808, -0.44), (-0.3827, 0.9239, -0.44), (-0.5556, 0.8315, -0.44), (-0.3268, 1.196, -0.44), (-0.4745, 1.146, -0.44), (-0.6148, 1.077, -0.44), (-0.106, 0.2374, 0.44), (-0.1503, 0.2122, 0.44), (-0.1888, 0.1788, 0.44), (-0.22, 0.1385, 0.44), (-0.3547, 0.7944, 0.44), (-0.5029, 0.71, 0.44), (-0.6317, 0.5982, 0.44), (-0.7363, 0.4635, 0.44), (-0.578, 0.816, 0.44), (-0.7261, 0.6876, 0.44), (-0.8463, 0.5327, 0.44), (-0.7861, 0.959, 0.44), (-0.9004, 0.8526, 0.44), (-1.0, 0.7327, 0.44), (-0.1838, 0.1838, -0.44), (-0.2162, 0.1444, -0.44), (-0.2402, 0.0995, -0.44), (-0.255, 0.05072, -0.44), (-0.6152, 0.6152, -0.44), (-0.7234, 0.4833, -0.44), (-0.8038, 0.3329, -0.44), (-0.8533, 0.1697, -0.44), (-0.8315, 0.5556, -0.44), (-0.9239, 0.3827, -0.44), (-0.9808, 0.1951, -0.44), (-1.077, 0.6148, -0.44), (-1.146, 0.4745, -0.44), (-1.196, 0.3268, -0.44), (-0.2428, 0.09292, 0.44), (-0.2563, 0.04376, 0.44), (-0.2599, -0.007078, 0.44), (-0.2535, -0.05765, 0.44), (-0.8125, 0.3109, 0.44), (-0.8576, 0.1464, 0.44), (-0.8697, -0.02368, 0.44), (-0.8483, -0.1929, 0.44), (-0.9857, 0.1683, 0.44), (-0.9996, -0.02722, 0.44), (-0.9751, -0.2217, 0.44), (-1.234, 0.1223, 0.44), (-1.24, -0.03376, 0.44), (-1.225, -0.1893, 0.44), (-0.26, 3.184e-17, -0.44), (-0.255, -0.05072, -0.44), (-0.2402, -0.0995, -0.44), (-0.2162, -0.1444, -0.44), (-0.87, 1.065e-16, -0.44), (-0.8533, -0.1697, -0.44), (-0.8038, -0.3329, -0.44), (-0.7234, -0.4833, -0.44), (-0.9808, -0.1951, -0.44), (-0.9239, -0.3827, -0.44), (-0.8315, -0.5556, -0.44), (-1.196, -0.3268, -0.44), (-1.146, -0.4745, -0.44), (-1.077, -0.6148, -0.44), (-0.2374, -0.106, 0.44), (-0.2122, -0.1503, 0.44), (-0.1788, -0.1888, 0.44), (-0.1385, -0.22, 0.44), (-0.7944, -0.3547, 0.44), (-0.71, -0.5029, 0.44), (-0.5982, -0.6317, 0.44), (-0.4635, -0.7363, 0.44), (-0.816, -0.578, 0.44), (-0.6876, -0.7261, 0.44), (-0.5327, -0.8463, 0.44), (-0.959, -0.7861, 0.44), (-0.8526, -0.9004, 0.44), (-0.7327, -1.0, 0.44), (-0.1838, -0.1838, -0.44), (-0.1444, -0.2162, -0.44), (-0.0995, -0.2402, -0.44), (-0.05072, -0.255, -0.44), (-0.6152, -0.6152, -0.44), (-0.4833, -0.7234, -0.44), (-0.3329, -0.8038, -0.44), (-0.1697, -0.8533, -0.44), (-0.5556, -0.8315, -0.44), (-0.3827, -0.9239, -0.44), (-0.1951, -0.9808, -0.44), (-0.6148, -1.077, -0.44), (-0.4745, -1.146, -0.44), (-0.3268, -1.196, -0.44), (-0.09292, -0.2428, 0.44), (-0.04376, -0.2563, 0.44), (0.007078, -0.2599, 0.44), (0.05765, -0.2535, 0.44), (-0.3109, -0.8125, 0.44), (-0.1464, -0.8576, 0.44), (0.02368, -0.8697, 0.44), (0.1929, -0.8483, 0.44), (-0.1683, -0.9857, 0.44), (0.02722, -0.9996, 0.44), (0.2217, -0.9751, 0.44), (-0.1223, -1.234, 0.44), (0.03376, -1.24, 0.44), (0.1893, -1.225, 0.44), (-4.776e-17, -0.26, -0.44), (0.05072, -0.255, -0.44), (0.0995, -0.2402, -0.44), (0.1444, -0.2162, -0.44), (-1.598e-16, -0.87, -0.44), (0.1697, -0.8533, -0.44), (0.3329, -0.8038, -0.44), (0.4833, -0.7234, -0.44), (0.1951, -0.9808, -0.44), (0.3827, -0.9239, -0.44), (0.5556, -0.8315, -0.44), (0.3268, -1.196, -0.44), (0.4745, -1.146, -0.44), (0.6148, -1.077, -0.44), (0.106, -0.2374, 0.44), (0.1503, -0.2122, 0.44), (0.1888, -0.1788, 0.44), (0.22, -0.1385, 0.44), (0.3547, -0.7944, 0.44), (0.5029, -0.71, 0.44), (0.6317, -0.5982, 0.44), (0.7363, -0.4635, 0.44), (0.578, -0.816, 0.44), (0.7261, -0.6876, 0.44), (0.8463, -0.5327, 0.44), (0.7861, -0.959, 0.44), (0.9004, -0.8526, 0.44), (1.0, -0.7327, 0.44), (0.1838, -0.1838, -0.44), (0.2162, -0.1444, -0.44), (0.2402, -0.0995, -0.44), (0.255, -0.05072, -0.44), (0.6152, -0.6152, -0.44), (0.7234, -0.4833, -0.44), (0.8038, -0.3329, -0.44), (0.8533, -0.1697, -0.44), (0.8315, -0.5556, -0.44), (0.9239, -0.3827, -0.44), (0.9808, -0.1951, -0.44), (1.077, -0.6148, -0.44), (1.146, -0.4745, -0.44), (1.196, -0.3268, -0.44), (0.2428, -0.09292, 0.44), (0.2563, -0.04376, 0.44), (0.2599, 0.007078, 0.44), (0.2535, 0.05765, 0.44), (0.8125, -0.3109, 0.44), (0.8576, -0.1464, 0.44), (0.8697, 0.02368, 0.44), (0.8483, 0.1929, 0.44), (0.9857, -0.1683, 0.44), (0.9996, 0.02722, 0.44), (0.9751, 0.2217, 0.44), (1.234, -0.1223, 0.44), (1.24, 0.03376, 0.44), (1.225, 0.1893, 0.44)], [], [(4, 0, 1, 5), (5, 1, 2, 6), (6, 2, 3, 7), (8, 5, 6, 9), (9, 6, 7, 10), (11, 8, 9, 12), (12, 9, 10, 13), (14, 18, 19, 15), (15, 19, 20, 16), (16, 20, 21, 17), (19, 22, 23, 20), (20, 23, 24, 21), (22, 25, 26, 23), (23, 26, 27, 24), (18, 4, 5, 19), (19, 5, 8, 22), (22, 8, 11, 25), (25, 11, 12, 26), (26, 12, 13, 27), (27, 13, 10, 24), (24, 10, 7, 21), (32, 28, 29, 33), (33, 29, 30, 34), (34, 30, 31, 35), (36, 33, 34, 37), (37, 34, 35, 38), (39, 36, 37, 40), (40, 37, 38, 41), (42, 46, 47, 43), (43, 47, 48, 44), (44, 48, 49, 45), (47, 50, 51, 48), (48, 51, 52, 49), (50, 53, 54, 51), (51, 54, 55, 52), (46, 32, 33, 47), (47, 33, 36, 50), (50, 36, 39, 53), (53, 39, 40, 54), (54, 40, 41, 55), (55, 41, 38, 52), (52, 38, 35, 49), (3, 28, 32, 7), (7, 32, 46, 21), (21, 46, 42, 17), (60, 56, 57, 61), (61, 57, 58, 62), (62, 58, 59, 63), (64, 61, 62, 65), (65, 62, 63, 66), (67, 64, 65, 68), (68, 65, 66, 69), (70, 74, 75, 71), (71, 75, 76, 72), (72, 76, 77, 73), (75, 78, 79, 76), (76, 79, 80, 77), (78, 81, 82, 79), (79, 82, 83, 80), (74, 60, 61, 75), (75, 61, 64, 78), (78, 64, 67, 81), (81, 67, 68, 82), (82, 68, 69, 83), (83, 69, 66, 80), (80, 66, 63, 77), (31, 56, 60, 35), (35, 60, 74, 49), (49, 74, 70, 45), (88, 84, 85, 89), (89, 85, 86, 90), (90, 86, 87, 91), (92, 89, 90, 93), (93, 90, 91, 94), (95, 92, 93, 96), (96, 93, 94, 97), (98, 102, 103, 99), (99, 103, 104, 100), (100, 104, 105, 101), (103, 106, 107, 104), (104, 107, 108, 105), (106, 109, 110, 107), (107, 110, 111, 108), (102, 88, 89, 103), (103, 89, 92, 106), (106, 92, 95, 109), (109, 95, 96, 110), (110, 96, 97, 111), (111, 97, 94, 108), (108, 94, 91, 105), (59, 84, 88, 63), (63, 88, 102, 77), (77, 102, 98, 73), (116, 112, 113, 117), (117, 113, 114, 118), (118, 114, 115, 119), (120, 117, 118, 121), (121, 118, 119, 122), (123, 120, 121, 124), (124, 121, 122, 125), (126, 130, 131, 127), (127, 131, 132, 128), (128, 132, 133, 129), (131, 134, 135, 132), (132, 135, 136, 133), (134, 137, 138, 135), (135, 138, 139, 136), (130, 116, 117, 131), (131, 117, 120, 134), (134, 120, 123, 137), (137, 123, 124, 138), (138, 124, 125, 139), (139, 125, 122, 136), (136, 122, 119, 133), (87, 112, 116, 91), (91, 116, 130, 105), (105, 130, 126, 101), (144, 140, 141, 145), (145, 141, 142, 146), (146, 142, 143, 147), (148, 145, 146, 149), (149, 146, 147, 150), (151, 148, 149, 152), (152, 149, 150, 153), (154, 158, 159, 155), (155, 159, 160, 156), (156, 160, 161, 157), (159, 162, 163, 160), (160, 163, 164, 161), (162, 165, 166, 163), (163, 166, 167, 164), (158, 144, 145, 159), (159, 145, 148, 162), (162, 148, 151, 165), (165, 151, 152, 166), (166, 152, 153, 167), (167, 153, 150, 164), (164, 150, 147, 161), (115, 140, 144, 119), (119, 144, 158, 133), (133, 158, 154, 129), (172, 168, 169, 173), (173, 169, 170, 174), (174, 170, 171, 175), (176, 173, 174, 177), (177, 174, 175, 178), (179, 176, 177, 180), (180, 177, 178, 181), (182, 186, 187, 183), (183, 187, 188, 184), (184, 188, 189, 185), (187, 190, 191, 188), (188, 191, 192, 189), (190, 193, 194, 191), (191, 194, 195, 192), (186, 172, 173, 187), (187, 173, 176, 190), (190, 176, 179, 193), (193, 179, 180, 194), (194, 180, 181, 195), (195, 181, 178, 192), (192, 178, 175, 189), (143, 168, 172, 147), (147, 172, 186, 161), (161, 186, 182, 157), (200, 196, 197, 201), (201, 197, 198, 202), (202, 198, 199, 203), (204, 201, 202, 205), (205, 202, 203, 206), (207, 204, 205, 208), (208, 205, 206, 209), (210, 214, 215, 211), (211, 215, 216, 212), (212, 216, 217, 213), (215, 218, 219, 216), (216, 219, 220, 217), (218, 221, 222, 219), (219, 222, 223, 220), (214, 200, 201, 215), (215, 201, 204, 218), (218, 204, 207, 221), (221, 207, 208, 222), (222, 208, 209, 223), (223, 209, 206, 220), (220, 206, 203, 217), (171, 196, 200, 175), (175, 200, 214, 189), (189, 214, 210, 185), (199, 0, 4, 203), (203, 4, 18, 217), (217, 18, 14, 213)])
me_gear_001.materials.append(mat_dark)
me_gear_001.use_remesh_fix_poles = True
me_gear_001.use_remesh_preserve_attributes = False
me_gear_001.update()
me_cone_001 = bpy.data.meshes.new('Cone.001')
me_cone_001.from_pydata([(0.0, 1.0, -0.495), (1.0, -4.371e-08, -0.495), (-8.742e-08, -1.0, -0.495), (-1.0, 1.192e-08, -0.495), (0.0, 0.0, 0.495)], [], [(0, 4, 1), (1, 4, 2), (0, 1, 2, 3), (2, 4, 3), (3, 4, 0)])
_uv = me_cone_001.uv_layers.new(name='UVMap')
_uv.uv.foreach_set('vector', [0.25, 0.49, 0.25, 0.25, 0.49, 0.25, 0.49, 0.25, 0.25, 0.25, 0.25, 0.01, 0.75, 0.49, 0.99, 0.25, 0.75, 0.01, 0.51, 0.25, 0.25, 0.01, 0.25, 0.25, 0.01, 0.25, 0.01, 0.25, 0.25, 0.25, 0.25, 0.49])
me_cone_001.materials.append(mat_blue)
me_cone_001.use_remesh_fix_poles = True
me_cone_001.use_remesh_preserve_attributes = False
me_cone_001.update()

# ---- curves / text
cu_beziercircle = bpy.data.curves.new('BezierCircle', 'CURVE')
cu_beziercircle.dimensions = '3D'
_sp = cu_beziercircle.splines.new('BEZIER'); _sp.bezier_points.add(3)
_sp.bezier_points.foreach_set('co', [-1.453, 0.0, -0.4162, 1.913e-07, 0.0, 0.7815, 1.453, 0.0, -0.4162, -3.798e-07, 0.0, -0.4162])
_sp.bezier_points.foreach_set('handle_left', [-0.9684, 0.0, -0.4162, 0.01618, 2.249e-12, 0.7815, 0.6427, -0.04291, 0.1678, 0.5671, 0.0, -0.4162])
_sp.bezier_points.foreach_set('handle_right', [-0.7382, 0.05955, 0.2184, -0.01618, -2.249e-12, 0.7815, 0.9684, 0.0, -0.4162, -0.5671, 0.0, -0.4162])
for _p, _l, _r in zip(_sp.bezier_points, ['VECTOR', 'ALIGNED', 'FREE', 'AUTO'], ['FREE', 'ALIGNED', 'VECTOR', 'AUTO']): _p.handle_left_type = _l; _p.handle_right_type = _r
_sp.order_u = 0
_sp.order_v = 0
_sp.use_cyclic_u = True
cu_beziercircle.use_path = True
cu_beziercircle.fill_mode = 'FULL'
cu_beziercircle_002 = bpy.data.curves.new('BezierCircle.002', 'CURVE')
cu_beziercircle_002.dimensions = '3D'
_sp = cu_beziercircle_002.splines.new('BEZIER'); _sp.bezier_points.add(3)
_sp.bezier_points.foreach_set('co', [-1.453, 0.0, -0.4162, 1.913e-07, 0.0, 0.7815, 1.453, 0.0, -0.4162, -3.798e-07, 0.0, -0.4162])
_sp.bezier_points.foreach_set('handle_left', [-0.9684, 0.0, -0.4162, 0.01618, 2.249e-12, 0.7815, 0.6427, -0.04291, 0.1678, 0.5671, 0.0, -0.4162])
_sp.bezier_points.foreach_set('handle_right', [-0.7382, 0.05955, 0.2184, -0.01618, -2.249e-12, 0.7815, 0.9684, 0.0, -0.4162, -0.5671, 0.0, -0.4162])
for _p, _l, _r in zip(_sp.bezier_points, ['VECTOR', 'ALIGNED', 'FREE', 'AUTO'], ['FREE', 'ALIGNED', 'VECTOR', 'AUTO']): _p.handle_left_type = _l; _p.handle_right_type = _r
_sp.order_u = 0
_sp.order_v = 0
_sp.use_cyclic_u = True
cu_beziercircle_002.use_path = True
cu_beziercircle_002.fill_mode = 'FULL'
cu_beziercircle_001 = bpy.data.curves.new('BezierCircle.001', 'CURVE')
cu_beziercircle_001.dimensions = '3D'
_sp = cu_beziercircle_001.splines.new('BEZIER'); _sp.bezier_points.add(3)
_sp.bezier_points.foreach_set('co', [-1.453, 0.0, -0.4162, 1.913e-07, 0.0, 0.7815, 1.453, 0.0, -0.4162, -3.798e-07, 0.0, -0.4162])
_sp.bezier_points.foreach_set('handle_left', [-0.9684, 0.0, -0.4162, 0.01618, 2.249e-12, 0.7815, 0.6427, -0.04291, 0.1678, 0.5671, 0.0, -0.4162])
_sp.bezier_points.foreach_set('handle_right', [-0.7382, 0.05955, 0.2184, -0.01618, -2.249e-12, 0.7815, 0.9684, 0.0, -0.4162, -0.5671, 0.0, -0.4162])
for _p, _l, _r in zip(_sp.bezier_points, ['VECTOR', 'ALIGNED', 'FREE', 'AUTO'], ['FREE', 'ALIGNED', 'VECTOR', 'AUTO']): _p.handle_left_type = _l; _p.handle_right_type = _r
_sp.order_u = 0
_sp.order_v = 0
_sp.use_cyclic_u = True
cu_beziercircle_001.use_path = True
cu_beziercircle_001.fill_mode = 'FULL'
arm_armature = bpy.data.armatures.new('Armature')  # bones are not reproduced
arm_armature_002 = bpy.data.armatures.new('Armature.002')  # bones are not reproduced
arm_armature_001 = bpy.data.armatures.new('Armature.001')  # bones are not reproduced

# ---- objects
ob_camera = bpy.data.objects.new('Camera', cam_camera)
ob_plane = bpy.data.objects.new('Plane', me_plane)
ob_vert = bpy.data.objects.new('Vert', me_vert)
ob_armature = bpy.data.objects.new('Armature', arm_armature)
ob_ik_target = bpy.data.objects.new('Ik target', None)
ob_body = bpy.data.objects.new('body', me_cube_001)
ob_gear = bpy.data.objects.new('Gear', me_gear)
ob_beziercircle = bpy.data.objects.new('BezierCircle', cu_beziercircle)
ob_vert_001 = bpy.data.objects.new('Vert.001', me_vert)
ob_armature_001 = bpy.data.objects.new('Armature.001', arm_armature)
ob_ik_target_001 = bpy.data.objects.new('Ik target.001', None)
ob_gear_001 = bpy.data.objects.new('Gear.001', me_gear)
ob_beziercircle_001 = bpy.data.objects.new('BezierCircle.001', cu_beziercircle)
ob_vert_002 = bpy.data.objects.new('Vert.002', me_vert)
ob_armature_002 = bpy.data.objects.new('Armature.002', arm_armature)
ob_ik_target_002 = bpy.data.objects.new('Ik target.002', None)
ob_gear_002 = bpy.data.objects.new('Gear.002', me_gear)
ob_beziercircle_002 = bpy.data.objects.new('BezierCircle.002', cu_beziercircle)
ob_vert_003 = bpy.data.objects.new('Vert.003', me_vert)
ob_armature_003 = bpy.data.objects.new('Armature.003', arm_armature)
ob_ik_target_003 = bpy.data.objects.new('Ik target.003', None)
ob_gear_003 = bpy.data.objects.new('Gear.003', me_gear)
ob_beziercircle_003 = bpy.data.objects.new('BezierCircle.003', cu_beziercircle)
ob_empty = bpy.data.objects.new('Empty', None)
ob_sun = bpy.data.objects.new('Sun', light_sun)
ob_cone = bpy.data.objects.new('Cone', me_cone)
ob_empty_001 = bpy.data.objects.new('Empty.001', None)
ob_vert_011 = bpy.data.objects.new('Vert.011', me_vert_002)
ob_armature_011 = bpy.data.objects.new('Armature.011', arm_armature_002)
ob_ik_target_011 = bpy.data.objects.new('Ik target.011', None)
ob_body_002 = bpy.data.objects.new('body.002', me_cube_003)
ob_gear_011 = bpy.data.objects.new('Gear.011', me_gear_002)
ob_beziercircle_011 = bpy.data.objects.new('BezierCircle.011', cu_beziercircle_002)
ob_vert_010 = bpy.data.objects.new('Vert.010', me_vert_002)
ob_armature_010 = bpy.data.objects.new('Armature.010', arm_armature_002)
ob_ik_target_010 = bpy.data.objects.new('Ik target.010', None)
ob_gear_010 = bpy.data.objects.new('Gear.010', me_gear_002)
ob_beziercircle_010 = bpy.data.objects.new('BezierCircle.010', cu_beziercircle_002)
ob_vert_009 = bpy.data.objects.new('Vert.009', me_vert_002)
ob_armature_009 = bpy.data.objects.new('Armature.009', arm_armature_002)
ob_ik_target_009 = bpy.data.objects.new('Ik target.009', None)
ob_gear_009 = bpy.data.objects.new('Gear.009', me_gear_002)
ob_beziercircle_009 = bpy.data.objects.new('BezierCircle.009', cu_beziercircle_002)
ob_vert_008 = bpy.data.objects.new('Vert.008', me_vert_002)
ob_armature_008 = bpy.data.objects.new('Armature.008', arm_armature_002)
ob_ik_target_008 = bpy.data.objects.new('Ik target.008', None)
ob_gear_008 = bpy.data.objects.new('Gear.008', me_gear_002)
ob_beziercircle_008 = bpy.data.objects.new('BezierCircle.008', cu_beziercircle_002)
ob_empty_005 = bpy.data.objects.new('Empty.005', None)
ob_sun_002 = bpy.data.objects.new('Sun.002', light_sun_002)
ob_cone_002 = bpy.data.objects.new('Cone.002', me_cone_002)
ob_empty_004 = bpy.data.objects.new('Empty.004', None)
ob_plane_001 = bpy.data.objects.new('Plane.001', me_plane_001)
ob_vert_004 = bpy.data.objects.new('Vert.004', me_vert_001)
ob_armature_004 = bpy.data.objects.new('Armature.004', arm_armature_001)
ob_ik_target_004 = bpy.data.objects.new('Ik target.004', None)
ob_body_001 = bpy.data.objects.new('body.001', me_cube_002)
ob_gear_004 = bpy.data.objects.new('Gear.004', me_gear_001)
ob_beziercircle_004 = bpy.data.objects.new('BezierCircle.004', cu_beziercircle_001)
ob_vert_005 = bpy.data.objects.new('Vert.005', me_vert_001)
ob_armature_005 = bpy.data.objects.new('Armature.005', arm_armature_001)
ob_ik_target_005 = bpy.data.objects.new('Ik target.005', None)
ob_gear_005 = bpy.data.objects.new('Gear.005', me_gear_001)
ob_beziercircle_005 = bpy.data.objects.new('BezierCircle.005', cu_beziercircle_001)
ob_vert_006 = bpy.data.objects.new('Vert.006', me_vert_001)
ob_armature_006 = bpy.data.objects.new('Armature.006', arm_armature_001)
ob_ik_target_006 = bpy.data.objects.new('Ik target.006', None)
ob_gear_006 = bpy.data.objects.new('Gear.006', me_gear_001)
ob_beziercircle_006 = bpy.data.objects.new('BezierCircle.006', cu_beziercircle_001)
ob_vert_007 = bpy.data.objects.new('Vert.007', me_vert_001)
ob_armature_007 = bpy.data.objects.new('Armature.007', arm_armature_001)
ob_ik_target_007 = bpy.data.objects.new('Ik target.007', None)
ob_gear_007 = bpy.data.objects.new('Gear.007', me_gear_001)
ob_beziercircle_007 = bpy.data.objects.new('BezierCircle.007', cu_beziercircle_001)
ob_empty_002 = bpy.data.objects.new('Empty.002', None)
ob_sun_001 = bpy.data.objects.new('Sun.001', light_sun_001)
ob_cone_001 = bpy.data.objects.new('Cone.001', me_cone_001)
ob_empty_003 = bpy.data.objects.new('Empty.003', None)

# ---- transforms, parenting, visibility, modifiers, constraints
ob_camera.location = (8.945, -4.701, 3.98)
ob_camera.rotation_euler = (1.47, -0.0, 7.382)
ob_camera.scale = (1.0, 1.0, 0.804)
ob_plane.location = (0.0, 0.0, 0.0)
ob_plane.scale = (11.26, 11.26, 11.26)
ob_plane.hide_render = True
ob_vert.parent = ob_body
ob_vert.matrix_parent_inverse = Matrix(((1.0, -0.0, 0.0, 0.1753), (-0.0, 1.0, -0.0, -0.0472), (0.0, 0.0, 1.0, -2.754), (-0.0, 0.0, -0.0, 1.0)))
ob_vert.location = (-0.7235, 0.0472, 2.641)
ob_vert.rotation_euler = (5.565e-08, -0.7854, -1.344e-07)
_vg = ob_vert.vertex_groups.new(name='Bone.01')
_vg.add([0, 2], 1.0, 'REPLACE')
_vg = ob_vert.vertex_groups.new(name='Bone.02')
_vg.add([2, 3], 1.0, 'REPLACE')
_vg = ob_vert.vertex_groups.new(name='Bone.00')
_vg.add([1, 3], 1.0, 'REPLACE')
_m = ob_vert.modifiers.new('Skin', 'SKIN')
_m = ob_vert.modifiers.new('Armature', 'ARMATURE')
_m.object = ob_armature
_m.use_deform_preserve_volume = True
ob_armature.parent = ob_body
ob_armature.matrix_parent_inverse = Matrix(((1.0, -0.0, 0.0, 0.1753), (-0.0, 1.0, -0.0, -0.0472), (0.0, 0.0, 1.0, -2.754), (-0.0, 0.0, -0.0, 1.0)))
ob_armature.location = (-0.7235, 0.0472, 2.641)
ob_armature.rotation_euler = (5.565e-08, -0.7854, -1.344e-07)
ob_armature.show_in_front = True
ob_ik_target.location = (0.0, 0.0, 0.0)
_c = ob_ik_target.constraints.new('FOLLOW_PATH'); _c.name = 'Follow Path'
_c.target = ob_beziercircle
_c.offset = 65.0
ob_body.parent = ob_empty_001
ob_body.matrix_parent_inverse = Matrix(((0.1388, -0.0, 0.0, -0.03259), (-0.0, 0.1388, -0.0, -0.01143), (0.0, -0.0, 0.1388, -0.5333), (-0.0, 0.0, -0.0, 1.0)))
ob_body.location = (-0.1995, 0.5658, 2.668)
ob_body.rotation_euler = (0.04088, -0.03733, 0.0)
_c = ob_body.constraints.new('COPY_LOCATION'); _c.name = 'Copy Location'
ob_gear.parent = ob_body
ob_gear.matrix_parent_inverse = Matrix(((1.0, -0.0, 0.0, 0.1753), (-0.0, 1.0, -0.0, -0.0472), (0.0, 0.0, 1.0, -2.754), (-0.0, 0.0, -0.0, 1.0)))
ob_gear.location = (-1.365, 0.0472, 2.872)
ob_gear.rotation_euler = (-0.0, 1.571, 0.0)
ob_gear.scale = (0.7631, 0.7631, 0.7631)
_vg = ob_gear.vertex_groups.new(name='Tips')
_vg = ob_gear.vertex_groups.new(name='Valleys')
ob_beziercircle.parent = ob_empty_001
ob_beziercircle.matrix_parent_inverse = Matrix(((0.1388, -0.0, 0.0, -0.03259), (-0.0, 0.1388, -0.0, -0.01143), (0.0, -0.0, 0.1388, -0.5333), (-0.0, 0.0, -0.0, 1.0)))
ob_beziercircle.location = (-2.271, 0.0, 0.2254)
ob_beziercircle.scale = (0.71, 0.71, 0.71)
_c = ob_beziercircle.constraints.new('COPY_ROTATION'); _c.name = 'Copy Rotation'
_c.target = ob_empty
ob_vert_001.parent = ob_body
ob_vert_001.matrix_parent_inverse = Matrix(((1.0, -0.0, 0.0, 0.1753), (-0.0, 1.0, -0.0, -0.0472), (0.0, 0.0, 1.0, -2.754), (-0.0, 0.0, -0.0, 1.0)))
ob_vert_001.location = (-0.1753, 0.5953, 2.641)
ob_vert_001.rotation_euler = (9.124e-08, -0.7854, -1.571)
_vg = ob_vert_001.vertex_groups.new(name='Bone.01')
_vg.add([0, 2], 1.0, 'REPLACE')
_vg = ob_vert_001.vertex_groups.new(name='Bone.02')
_vg.add([2, 3], 1.0, 'REPLACE')
_vg = ob_vert_001.vertex_groups.new(name='Bone.00')
_vg.add([1, 3], 1.0, 'REPLACE')
_m = ob_vert_001.modifiers.new('Skin', 'SKIN')
_m = ob_vert_001.modifiers.new('Armature', 'ARMATURE')
_m.object = ob_armature_001
_m.use_deform_preserve_volume = True
ob_armature_001.parent = ob_body
ob_armature_001.matrix_parent_inverse = Matrix(((1.0, -0.0, 0.0, 0.1753), (-0.0, 1.0, -0.0, -0.0472), (0.0, 0.0, 1.0, -2.754), (-0.0, 0.0, -0.0, 1.0)))
ob_armature_001.location = (-0.1753, 0.5953, 2.641)
ob_armature_001.rotation_euler = (9.124e-08, -0.7854, -1.571)
ob_armature_001.show_in_front = True
ob_ik_target_001.location = (0.0, 0.0, 0.0)
ob_ik_target_001.rotation_euler = (0.0, -0.0, -1.571)
_c = ob_ik_target_001.constraints.new('FOLLOW_PATH'); _c.name = 'Follow Path'
_c.active = True
_c.target = ob_beziercircle_001
_c.offset = 115.0
ob_gear_001.parent = ob_body
ob_gear_001.matrix_parent_inverse = Matrix(((1.0, -0.0, 0.0, 0.1753), (-0.0, 1.0, -0.0, -0.0472), (0.0, 0.0, 1.0, -2.754), (-0.0, 0.0, -0.0, 1.0)))
ob_gear_001.location = (-0.1753, 1.237, 2.872)
ob_gear_001.rotation_euler = (1.571, 1.571, 0.0)
ob_gear_001.scale = (0.7631, 0.7631, 0.7631)
_vg = ob_gear_001.vertex_groups.new(name='Tips')
_vg = ob_gear_001.vertex_groups.new(name='Valleys')
ob_beziercircle_001.parent = ob_empty_001
ob_beziercircle_001.matrix_parent_inverse = Matrix(((0.1388, -0.0, 0.0, -0.03259), (-0.0, 0.1388, -0.0, -0.01143), (0.0, -0.0, 0.1388, -0.5333), (-0.0, 0.0, -0.0, 1.0)))
ob_beziercircle_001.location = (9.464e-08, 2.271, 0.2254)
ob_beziercircle_001.scale = (0.71, 0.71, 0.71)
_c = ob_beziercircle_001.constraints.new('COPY_ROTATION'); _c.name = 'Copy Rotation'
_c.target = ob_empty
ob_vert_002.parent = ob_body
ob_vert_002.matrix_parent_inverse = Matrix(((1.0, -0.0, 0.0, 0.1753), (-0.0, 1.0, -0.0, -0.0472), (0.0, 0.0, 1.0, -2.754), (-0.0, 0.0, -0.0, 1.0)))
ob_vert_002.location = (0.3728, 0.0472, 2.641)
ob_vert_002.rotation_euler = (5.565e-08, -0.7854, -3.142)
_vg = ob_vert_002.vertex_groups.new(name='Bone.01')
_vg.add([0, 2], 1.0, 'REPLACE')
_vg = ob_vert_002.vertex_groups.new(name='Bone.02')
_vg.add([2, 3], 1.0, 'REPLACE')
_vg = ob_vert_002.vertex_groups.new(name='Bone.00')
_vg.add([1, 3], 1.0, 'REPLACE')
_m = ob_vert_002.modifiers.new('Skin', 'SKIN')
_m = ob_vert_002.modifiers.new('Armature', 'ARMATURE')
_m.object = ob_armature_002
_m.use_deform_preserve_volume = True
ob_armature_002.parent = ob_body
ob_armature_002.matrix_parent_inverse = Matrix(((1.0, -0.0, 0.0, 0.1753), (-0.0, 1.0, -0.0, -0.0472), (0.0, 0.0, 1.0, -2.754), (-0.0, 0.0, -0.0, 1.0)))
ob_armature_002.location = (0.3728, 0.0472, 2.641)
ob_armature_002.rotation_euler = (5.565e-08, -0.7854, -3.142)
ob_armature_002.show_in_front = True
ob_ik_target_002.location = (0.0, 0.0, 0.0)
ob_ik_target_002.rotation_euler = (0.0, -0.0, -3.142)
_c = ob_ik_target_002.constraints.new('FOLLOW_PATH'); _c.name = 'Follow Path'
_c.active = True
_c.target = ob_beziercircle_002
_c.offset = 65.0
ob_gear_002.parent = ob_body
ob_gear_002.matrix_parent_inverse = Matrix(((1.0, -0.0, 0.0, 0.1753), (-0.0, 1.0, -0.0, -0.0472), (0.0, 0.0, 1.0, -2.754), (-0.0, 0.0, -0.0, 1.0)))
ob_gear_002.location = (1.014, 0.0472, 2.872)
ob_gear_002.rotation_euler = (3.142, 1.571, 0.0)
ob_gear_002.scale = (0.7631, 0.7631, 0.7631)
_vg = ob_gear_002.vertex_groups.new(name='Tips')
_vg = ob_gear_002.vertex_groups.new(name='Valleys')
ob_beziercircle_002.parent = ob_empty_001
ob_beziercircle_002.matrix_parent_inverse = Matrix(((0.1388, -0.0, 0.0, -0.03259), (-0.0, 0.1388, -0.0, -0.01143), (0.0, -0.0, 0.1388, -0.5333), (-0.0, 0.0, -0.0, 1.0)))
ob_beziercircle_002.location = (2.271, -7.055e-07, 0.2254)
ob_beziercircle_002.scale = (0.71, 0.71, 0.71)
_c = ob_beziercircle_002.constraints.new('COPY_ROTATION'); _c.name = 'Copy Rotation'
_c.target = ob_empty
ob_vert_003.parent = ob_body
ob_vert_003.matrix_parent_inverse = Matrix(((1.0, -0.0, 0.0, 0.1753), (-0.0, 1.0, -0.0, -0.0472), (0.0, 0.0, 1.0, -2.754), (-0.0, 0.0, -0.0, 1.0)))
ob_vert_003.location = (-0.1753, -0.5009, 2.641)
ob_vert_003.rotation_euler = (7.827e-09, -0.7854, -4.712)
_vg = ob_vert_003.vertex_groups.new(name='Bone.01')
_vg.add([0, 2], 1.0, 'REPLACE')
_vg = ob_vert_003.vertex_groups.new(name='Bone.02')
_vg.add([2, 3], 1.0, 'REPLACE')
_vg = ob_vert_003.vertex_groups.new(name='Bone.00')
_vg.add([1, 3], 1.0, 'REPLACE')
_m = ob_vert_003.modifiers.new('Skin', 'SKIN')
_m = ob_vert_003.modifiers.new('Armature', 'ARMATURE')
_m.object = ob_armature_003
_m.use_deform_preserve_volume = True
ob_armature_003.parent = ob_body
ob_armature_003.matrix_parent_inverse = Matrix(((1.0, -0.0, 0.0, 0.1753), (-0.0, 1.0, -0.0, -0.0472), (0.0, 0.0, 1.0, -2.754), (-0.0, 0.0, -0.0, 1.0)))
ob_armature_003.location = (-0.1753, -0.5009, 2.641)
ob_armature_003.rotation_euler = (7.827e-09, -0.7854, -4.712)
ob_armature_003.show_in_front = True
ob_ik_target_003.location = (0.0, 0.0, 0.0)
ob_ik_target_003.rotation_euler = (0.0, -0.0, -4.712)
_c = ob_ik_target_003.constraints.new('FOLLOW_PATH'); _c.name = 'Follow Path'
_c.active = True
_c.target = ob_beziercircle_003
_c.offset = 115.0
ob_gear_003.parent = ob_body
ob_gear_003.matrix_parent_inverse = Matrix(((1.0, -0.0, 0.0, 0.1753), (-0.0, 1.0, -0.0, -0.0472), (0.0, 0.0, 1.0, -2.754), (-0.0, 0.0, -0.0, 1.0)))
ob_gear_003.location = (-0.1753, -1.142, 2.872)
ob_gear_003.rotation_euler = (4.712, 1.571, 0.0)
ob_gear_003.scale = (0.7631, 0.7631, 0.7631)
_vg = ob_gear_003.vertex_groups.new(name='Tips')
_vg = ob_gear_003.vertex_groups.new(name='Valleys')
ob_beziercircle_003.parent = ob_empty_001
ob_beziercircle_003.matrix_parent_inverse = Matrix(((0.1388, -0.0, 0.0, -0.03259), (-0.0, 0.1388, -0.0, -0.01143), (0.0, -0.0, 0.1388, -0.5333), (-0.0, 0.0, -0.0, 1.0)))
ob_beziercircle_003.location = (-1.058e-06, -2.271, 0.2254)
ob_beziercircle_003.scale = (0.71, 0.71, 0.71)
_c = ob_beziercircle_003.constraints.new('COPY_ROTATION'); _c.name = 'Copy Rotation'
_c.target = ob_empty
ob_empty.parent = ob_empty_001
ob_empty.matrix_parent_inverse = Matrix(((0.1388, -0.0, 0.0, -0.03259), (-0.0, 0.1388, -0.0, -0.01143), (0.0, -0.0, 0.1388, -0.5333), (-0.0, 0.0, -0.0, 1.0)))
ob_empty.location = (0.3467, -0.4792, 2.754)
ob_empty.rotation_euler = (0.0, -0.0, 1.202)
ob_empty.scale = (5.51, 5.51, 5.51)
ob_empty.empty_display_type = 'SPHERE'
ob_sun.parent = ob_body
ob_sun.matrix_parent_inverse = Matrix(((0.9983, -0.0, 0.05765, 0.1812), (0.002599, 0.999, -0.04501, 0.01283), (-0.05759, 0.04509, 0.9973, -2.55), (-0.0, -0.0, -0.0, 1.0)))
ob_sun.location = (8.515, 26.01, 12.84)
ob_sun.rotation_euler = (-1.154, -0.682, -0.5973)
ob_sun.scale = (2.229, 2.229, 2.229)
ob_cone.parent = ob_body
ob_cone.matrix_parent_inverse = Matrix(((0.9998, -0.0, -0.01916, -0.1611), (-0.001323, 0.9976, -0.06904, 0.1834), (0.01911, 0.06906, 0.9974, -2.578), (-0.0, 0.0, -0.0, 1.0)))
ob_cone.location = (0.2348, 0.08239, 3.843)
ob_empty_001.location = (0.0, 0.0, 3.924)
ob_empty_001.scale = (7.206, 7.206, 7.206)
ob_empty_001.empty_display_type = 'CUBE'
ob_vert_011.parent = ob_body_002
ob_vert_011.matrix_parent_inverse = Matrix(((1.0, -0.0, 0.0, 0.1753), (-0.0, 1.0, -0.0, -0.0472), (0.0, 0.0, 1.0, -2.754), (-0.0, 0.0, -0.0, 1.0)))
ob_vert_011.location = (-0.7235, 0.0472, 2.641)
ob_vert_011.rotation_euler = (5.565e-08, -0.7854, -1.344e-07)
_vg = ob_vert_011.vertex_groups.new(name='Bone.01')
_vg.add([0, 2], 1.0, 'REPLACE')
_vg = ob_vert_011.vertex_groups.new(name='Bone.02')
_vg.add([2, 3], 1.0, 'REPLACE')
_vg = ob_vert_011.vertex_groups.new(name='Bone.00')
_vg.add([1, 3], 1.0, 'REPLACE')
_m = ob_vert_011.modifiers.new('Skin', 'SKIN')
_m = ob_vert_011.modifiers.new('Armature', 'ARMATURE')
_m.object = ob_armature_011
_m.use_deform_preserve_volume = True
ob_armature_011.parent = ob_body_002
ob_armature_011.matrix_parent_inverse = Matrix(((1.0, -0.0, 0.0, 0.1753), (-0.0, 1.0, -0.0, -0.0472), (0.0, 0.0, 1.0, -2.754), (-0.0, 0.0, -0.0, 1.0)))
ob_armature_011.location = (-0.7235, 0.0472, 2.641)
ob_armature_011.rotation_euler = (5.565e-08, -0.7854, -1.344e-07)
ob_armature_011.show_in_front = True
ob_ik_target_011.location = (0.0, 0.0, 0.0)
_c = ob_ik_target_011.constraints.new('FOLLOW_PATH'); _c.name = 'Follow Path'
_c.active = True
_c.target = ob_beziercircle_011
_c.offset = 50.0
ob_body_002.parent = ob_empty_004
ob_body_002.matrix_parent_inverse = Matrix(((0.1388, -0.0, 0.0, -0.03259), (-0.0, 0.1388, -0.0, -0.01143), (0.0, -0.0, 0.1388, -0.5333), (-0.0, 0.0, -0.0, 1.0)))
ob_body_002.location = (-0.7891, -0.02799, 2.812)
ob_body_002.rotation_euler = (-0.04726, -0.1368, 0.0)
ob_gear_011.parent = ob_body_002
ob_gear_011.matrix_parent_inverse = Matrix(((1.0, -0.0, 0.0, 0.1753), (-0.0, 1.0, -0.0, -0.0472), (0.0, 0.0, 1.0, -2.754), (-0.0, 0.0, -0.0, 1.0)))
ob_gear_011.location = (-1.365, 0.0472, 2.872)
ob_gear_011.rotation_euler = (-0.0, 1.571, 0.0)
ob_gear_011.scale = (0.7631, 0.7631, 0.7631)
_vg = ob_gear_011.vertex_groups.new(name='Tips')
_vg = ob_gear_011.vertex_groups.new(name='Valleys')
ob_beziercircle_011.parent = ob_empty_004
ob_beziercircle_011.matrix_parent_inverse = Matrix(((0.1388, -0.0, 0.0, -0.03259), (-0.0, 0.1388, -0.0, -0.01143), (0.0, -0.0, 0.1388, -0.5333), (-0.0, 0.0, -0.0, 1.0)))
ob_beziercircle_011.location = (-2.271, 0.0, 0.2254)
ob_beziercircle_011.scale = (0.0, 0.0, 0.0)
_c = ob_beziercircle_011.constraints.new('COPY_ROTATION'); _c.name = 'Copy Rotation'
_c.target = ob_empty_005
ob_vert_010.parent = ob_body_002
ob_vert_010.matrix_parent_inverse = Matrix(((1.0, -0.0, 0.0, 0.1753), (-0.0, 1.0, -0.0, -0.0472), (0.0, 0.0, 1.0, -2.754), (-0.0, 0.0, -0.0, 1.0)))
ob_vert_010.location = (-0.1753, 0.5953, 2.641)
ob_vert_010.rotation_euler = (9.124e-08, -0.7854, -1.571)
_vg = ob_vert_010.vertex_groups.new(name='Bone.01')
_vg.add([0, 2], 1.0, 'REPLACE')
_vg = ob_vert_010.vertex_groups.new(name='Bone.02')
_vg.add([2, 3], 1.0, 'REPLACE')
_vg = ob_vert_010.vertex_groups.new(name='Bone.00')
_vg.add([1, 3], 1.0, 'REPLACE')
_m = ob_vert_010.modifiers.new('Skin', 'SKIN')
_m = ob_vert_010.modifiers.new('Armature', 'ARMATURE')
_m.object = ob_armature_010
_m.use_deform_preserve_volume = True
ob_armature_010.parent = ob_body_002
ob_armature_010.matrix_parent_inverse = Matrix(((1.0, -0.0, 0.0, 0.1753), (-0.0, 1.0, -0.0, -0.0472), (0.0, 0.0, 1.0, -2.754), (-0.0, 0.0, -0.0, 1.0)))
ob_armature_010.location = (-0.1753, 0.5953, 2.641)
ob_armature_010.rotation_euler = (9.124e-08, -0.7854, -1.571)
ob_armature_010.show_in_front = True
ob_ik_target_010.location = (0.0, 0.0, 0.0)
ob_ik_target_010.rotation_euler = (0.0, -0.0, -1.571)
_c = ob_ik_target_010.constraints.new('FOLLOW_PATH'); _c.name = 'Follow Path'
_c.active = True
_c.target = ob_beziercircle_010
_c.offset = 100.0
ob_gear_010.parent = ob_body_002
ob_gear_010.matrix_parent_inverse = Matrix(((1.0, -0.0, 0.0, 0.1753), (-0.0, 1.0, -0.0, -0.0472), (0.0, 0.0, 1.0, -2.754), (-0.0, 0.0, -0.0, 1.0)))
ob_gear_010.location = (-0.1753, 1.237, 2.872)
ob_gear_010.rotation_euler = (1.571, 1.571, 0.0)
ob_gear_010.scale = (0.7631, 0.7631, 0.7631)
_vg = ob_gear_010.vertex_groups.new(name='Tips')
_vg = ob_gear_010.vertex_groups.new(name='Valleys')
ob_beziercircle_010.parent = ob_empty_004
ob_beziercircle_010.matrix_parent_inverse = Matrix(((0.1388, -0.0, 0.0, -0.03259), (-0.0, 0.1388, -0.0, -0.01143), (0.0, -0.0, 0.1388, -0.5333), (-0.0, 0.0, -0.0, 1.0)))
ob_beziercircle_010.location = (9.464e-08, 2.271, 0.2254)
ob_beziercircle_010.scale = (0.0, 0.0, 0.0)
_c = ob_beziercircle_010.constraints.new('COPY_ROTATION'); _c.name = 'Copy Rotation'
_c.target = ob_empty_005
ob_vert_009.parent = ob_body_002
ob_vert_009.matrix_parent_inverse = Matrix(((1.0, -0.0, 0.0, 0.1753), (-0.0, 1.0, -0.0, -0.0472), (0.0, 0.0, 1.0, -2.754), (-0.0, 0.0, -0.0, 1.0)))
ob_vert_009.location = (0.3728, 0.0472, 2.641)
ob_vert_009.rotation_euler = (5.565e-08, -0.7854, -3.142)
_vg = ob_vert_009.vertex_groups.new(name='Bone.01')
_vg.add([0, 2], 1.0, 'REPLACE')
_vg = ob_vert_009.vertex_groups.new(name='Bone.02')
_vg.add([2, 3], 1.0, 'REPLACE')
_vg = ob_vert_009.vertex_groups.new(name='Bone.00')
_vg.add([1, 3], 1.0, 'REPLACE')
_m = ob_vert_009.modifiers.new('Skin', 'SKIN')
_m = ob_vert_009.modifiers.new('Armature', 'ARMATURE')
_m.object = ob_armature_009
_m.use_deform_preserve_volume = True
ob_armature_009.parent = ob_body_002
ob_armature_009.matrix_parent_inverse = Matrix(((1.0, -0.0, 0.0, 0.1753), (-0.0, 1.0, -0.0, -0.0472), (0.0, 0.0, 1.0, -2.754), (-0.0, 0.0, -0.0, 1.0)))
ob_armature_009.location = (0.3728, 0.0472, 2.641)
ob_armature_009.rotation_euler = (5.565e-08, -0.7854, -3.142)
ob_armature_009.show_in_front = True
ob_ik_target_009.location = (0.0, 0.0, 0.0)
ob_ik_target_009.rotation_euler = (0.0, -0.0, -3.142)
_c = ob_ik_target_009.constraints.new('FOLLOW_PATH'); _c.name = 'Follow Path'
_c.active = True
_c.target = ob_beziercircle_009
_c.offset = 50.0
ob_gear_009.parent = ob_body_002
ob_gear_009.matrix_parent_inverse = Matrix(((1.0, -0.0, 0.0, 0.1753), (-0.0, 1.0, -0.0, -0.0472), (0.0, 0.0, 1.0, -2.754), (-0.0, 0.0, -0.0, 1.0)))
ob_gear_009.location = (1.014, 0.0472, 2.872)
ob_gear_009.rotation_euler = (3.142, 1.571, 0.0)
ob_gear_009.scale = (0.7631, 0.7631, 0.7631)
_vg = ob_gear_009.vertex_groups.new(name='Tips')
_vg = ob_gear_009.vertex_groups.new(name='Valleys')
ob_beziercircle_009.parent = ob_empty_004
ob_beziercircle_009.matrix_parent_inverse = Matrix(((0.1388, -0.0, 0.0, -0.03259), (-0.0, 0.1388, -0.0, -0.01143), (0.0, -0.0, 0.1388, -0.5333), (-0.0, 0.0, -0.0, 1.0)))
ob_beziercircle_009.location = (2.271, -7.055e-07, 0.2254)
ob_beziercircle_009.scale = (0.0, 0.0, 0.0)
_c = ob_beziercircle_009.constraints.new('COPY_ROTATION'); _c.name = 'Copy Rotation'
_c.target = ob_empty_005
ob_vert_008.parent = ob_body_002
ob_vert_008.matrix_parent_inverse = Matrix(((1.0, -0.0, 0.0, 0.1753), (-0.0, 1.0, -0.0, -0.0472), (0.0, 0.0, 1.0, -2.754), (-0.0, 0.0, -0.0, 1.0)))
ob_vert_008.location = (-0.1753, -0.5009, 2.641)
ob_vert_008.rotation_euler = (7.827e-09, -0.7854, -4.712)
_vg = ob_vert_008.vertex_groups.new(name='Bone.01')
_vg.add([0, 2], 1.0, 'REPLACE')
_vg = ob_vert_008.vertex_groups.new(name='Bone.02')
_vg.add([2, 3], 1.0, 'REPLACE')
_vg = ob_vert_008.vertex_groups.new(name='Bone.00')
_vg.add([1, 3], 1.0, 'REPLACE')
_m = ob_vert_008.modifiers.new('Skin', 'SKIN')
_m = ob_vert_008.modifiers.new('Armature', 'ARMATURE')
_m.object = ob_armature_008
_m.use_deform_preserve_volume = True
ob_armature_008.parent = ob_body_002
ob_armature_008.matrix_parent_inverse = Matrix(((1.0, -0.0, 0.0, 0.1753), (-0.0, 1.0, -0.0, -0.0472), (0.0, 0.0, 1.0, -2.754), (-0.0, 0.0, -0.0, 1.0)))
ob_armature_008.location = (-0.1753, -0.5009, 2.641)
ob_armature_008.rotation_euler = (7.827e-09, -0.7854, -4.712)
ob_armature_008.show_in_front = True
ob_ik_target_008.location = (0.0, 0.0, 0.0)
ob_ik_target_008.rotation_euler = (0.0, -0.0, -4.712)
_c = ob_ik_target_008.constraints.new('FOLLOW_PATH'); _c.name = 'Follow Path'
_c.active = True
_c.target = ob_beziercircle_008
_c.offset = 100.0
ob_gear_008.parent = ob_body_002
ob_gear_008.matrix_parent_inverse = Matrix(((1.0, -0.0, 0.0, 0.1753), (-0.0, 1.0, -0.0, -0.0472), (0.0, 0.0, 1.0, -2.754), (-0.0, 0.0, -0.0, 1.0)))
ob_gear_008.location = (-0.1753, -1.142, 2.872)
ob_gear_008.rotation_euler = (4.712, 1.571, 0.0)
ob_gear_008.scale = (0.7631, 0.7631, 0.7631)
_vg = ob_gear_008.vertex_groups.new(name='Tips')
_vg = ob_gear_008.vertex_groups.new(name='Valleys')
ob_beziercircle_008.parent = ob_empty_004
ob_beziercircle_008.matrix_parent_inverse = Matrix(((0.1388, -0.0, 0.0, -0.03259), (-0.0, 0.1388, -0.0, -0.01143), (0.0, -0.0, 0.1388, -0.5333), (-0.0, 0.0, -0.0, 1.0)))
ob_beziercircle_008.location = (-1.058e-06, -2.271, 0.2254)
ob_beziercircle_008.scale = (0.0, 0.0, 0.0)
_c = ob_beziercircle_008.constraints.new('COPY_ROTATION'); _c.name = 'Copy Rotation'
_c.target = ob_empty_005
ob_empty_005.parent = ob_empty_004
ob_empty_005.matrix_parent_inverse = Matrix(((0.1388, -0.0, 0.0, -0.03259), (-0.0, 0.1388, -0.0, -0.01143), (0.0, -0.0, 0.1388, -0.5333), (-0.0, 0.0, -0.0, 1.0)))
ob_empty_005.location = (0.3467, -0.4792, 2.754)
ob_empty_005.rotation_euler = (0.0, -0.0, 1.202)
ob_empty_005.scale = (5.51, 5.51, 5.51)
ob_empty_005.empty_display_type = 'SPHERE'
ob_sun_002.parent = ob_body_002
ob_sun_002.matrix_parent_inverse = Matrix(((0.9983, -0.0, 0.05765, 0.1812), (0.002599, 0.999, -0.04501, 0.01283), (-0.05759, 0.04509, 0.9973, -2.55), (-0.0, -0.0, -0.0, 1.0)))
ob_sun_002.location = (8.515, 26.01, 12.84)
ob_sun_002.rotation_euler = (-1.154, -0.682, -0.5973)
ob_sun_002.scale = (2.229, 2.229, 2.229)
ob_cone_002.parent = ob_body_002
ob_cone_002.matrix_parent_inverse = Matrix(((0.9998, -0.0, -0.01916, -0.1611), (-0.001323, 0.9976, -0.06904, 0.1834), (0.01911, 0.06906, 0.9974, -2.578), (-0.0, 0.0, -0.0, 1.0)))
ob_cone_002.location = (0.2348, 0.08239, 3.843)
ob_empty_004.location = (0.0, 0.0, 3.924)
ob_empty_004.scale = (7.206, 7.206, 7.206)
ob_empty_004.empty_display_type = 'CUBE'
ob_plane_001.location = (0.2348, 0.08239, -0.1575)
ob_plane_001.scale = (13.48, 13.48, 13.48)
_m = ob_plane_001.modifiers.new('Collision', 'COLLISION')
ob_vert_004.parent = ob_body_001
ob_vert_004.matrix_parent_inverse = Matrix(((1.0, -0.0, 0.0, 0.1753), (-0.0, 1.0, -0.0, -0.0472), (0.0, 0.0, 1.0, -2.754), (-0.0, 0.0, -0.0, 1.0)))
ob_vert_004.location = (-0.7235, 0.0472, 2.641)
ob_vert_004.rotation_euler = (5.565e-08, -0.7854, -1.344e-07)
_vg = ob_vert_004.vertex_groups.new(name='Bone.01')
_vg.add([0, 2], 1.0, 'REPLACE')
_vg = ob_vert_004.vertex_groups.new(name='Bone.02')
_vg.add([2, 3], 1.0, 'REPLACE')
_vg = ob_vert_004.vertex_groups.new(name='Bone.00')
_vg.add([1, 3], 1.0, 'REPLACE')
_m = ob_vert_004.modifiers.new('Skin', 'SKIN')
_m = ob_vert_004.modifiers.new('Armature', 'ARMATURE')
_m.object = ob_armature_004
_m.use_deform_preserve_volume = True
ob_armature_004.parent = ob_body_001
ob_armature_004.matrix_parent_inverse = Matrix(((1.0, -0.0, 0.0, 0.1753), (-0.0, 1.0, -0.0, -0.0472), (0.0, 0.0, 1.0, -2.754), (-0.0, 0.0, -0.0, 1.0)))
ob_armature_004.location = (-0.7235, 0.0472, 2.641)
ob_armature_004.rotation_euler = (5.565e-08, -0.7854, -1.344e-07)
ob_armature_004.show_in_front = True
ob_ik_target_004.location = (0.0, 0.0, 0.0)
_c = ob_ik_target_004.constraints.new('FOLLOW_PATH'); _c.name = 'Follow Path'
_c.active = True
_c.target = ob_beziercircle_004
_c.offset = 145.0
ob_body_001.parent = ob_empty_003
ob_body_001.matrix_parent_inverse = Matrix(((0.1388, -0.0, 0.0, -0.03259), (-0.0, 0.1388, -0.0, -0.01143), (0.0, -0.0, 0.1388, -0.5333), (-0.0, 0.0, -0.0, 1.0)))
ob_body_001.location = (-0.7891, -0.02799, 2.812)
ob_body_001.rotation_euler = (-0.04726, -0.1368, 0.0)
_c = ob_body_001.constraints.new('COPY_LOCATION'); _c.name = 'Copy Location'
_c.active = True
ob_gear_004.parent = ob_body_001
ob_gear_004.matrix_parent_inverse = Matrix(((1.0, -0.0, 0.0, 0.1753), (-0.0, 1.0, -0.0, -0.0472), (0.0, 0.0, 1.0, -2.754), (-0.0, 0.0, -0.0, 1.0)))
ob_gear_004.location = (-1.365, 0.0472, 2.872)
ob_gear_004.rotation_euler = (-0.0, 1.571, 0.0)
ob_gear_004.scale = (0.7631, 0.7631, 0.7631)
_vg = ob_gear_004.vertex_groups.new(name='Tips')
_vg = ob_gear_004.vertex_groups.new(name='Valleys')
ob_beziercircle_004.parent = ob_empty_003
ob_beziercircle_004.matrix_parent_inverse = Matrix(((0.1388, -0.0, 0.0, -0.03259), (-0.0, 0.1388, -0.0, -0.01143), (0.0, -0.0, 0.1388, -0.5333), (-0.0, 0.0, -0.0, 1.0)))
ob_beziercircle_004.location = (-2.271, 0.0, 0.2254)
ob_beziercircle_004.scale = (0.0, 0.0, 0.0)
_c = ob_beziercircle_004.constraints.new('COPY_ROTATION'); _c.name = 'Copy Rotation'
_c.target = ob_empty_002
ob_vert_005.parent = ob_body_001
ob_vert_005.matrix_parent_inverse = Matrix(((1.0, -0.0, 0.0, 0.1753), (-0.0, 1.0, -0.0, -0.0472), (0.0, 0.0, 1.0, -2.754), (-0.0, 0.0, -0.0, 1.0)))
ob_vert_005.location = (-0.1753, 0.5953, 2.641)
ob_vert_005.rotation_euler = (9.124e-08, -0.7854, -1.571)
_vg = ob_vert_005.vertex_groups.new(name='Bone.01')
_vg.add([0, 2], 1.0, 'REPLACE')
_vg = ob_vert_005.vertex_groups.new(name='Bone.02')
_vg.add([2, 3], 1.0, 'REPLACE')
_vg = ob_vert_005.vertex_groups.new(name='Bone.00')
_vg.add([1, 3], 1.0, 'REPLACE')
_m = ob_vert_005.modifiers.new('Skin', 'SKIN')
_m = ob_vert_005.modifiers.new('Armature', 'ARMATURE')
_m.object = ob_armature_005
_m.use_deform_preserve_volume = True
ob_armature_005.parent = ob_body_001
ob_armature_005.matrix_parent_inverse = Matrix(((1.0, -0.0, 0.0, 0.1753), (-0.0, 1.0, -0.0, -0.0472), (0.0, 0.0, 1.0, -2.754), (-0.0, 0.0, -0.0, 1.0)))
ob_armature_005.location = (-0.1753, 0.5953, 2.641)
ob_armature_005.rotation_euler = (9.124e-08, -0.7854, -1.571)
ob_armature_005.show_in_front = True
ob_ik_target_005.location = (0.0, 0.0, 0.0)
ob_ik_target_005.rotation_euler = (0.0, -0.0, -1.571)
_c = ob_ik_target_005.constraints.new('FOLLOW_PATH'); _c.name = 'Follow Path'
_c.active = True
_c.target = ob_beziercircle_005
_c.offset = 195.0
ob_gear_005.parent = ob_body_001
ob_gear_005.matrix_parent_inverse = Matrix(((1.0, -0.0, 0.0, 0.1753), (-0.0, 1.0, -0.0, -0.0472), (0.0, 0.0, 1.0, -2.754), (-0.0, 0.0, -0.0, 1.0)))
ob_gear_005.location = (-0.1753, 1.237, 2.872)
ob_gear_005.rotation_euler = (1.571, 1.571, 0.0)
ob_gear_005.scale = (0.7631, 0.7631, 0.7631)
_vg = ob_gear_005.vertex_groups.new(name='Tips')
_vg = ob_gear_005.vertex_groups.new(name='Valleys')
ob_beziercircle_005.parent = ob_empty_003
ob_beziercircle_005.matrix_parent_inverse = Matrix(((0.1388, -0.0, 0.0, -0.03259), (-0.0, 0.1388, -0.0, -0.01143), (0.0, -0.0, 0.1388, -0.5333), (-0.0, 0.0, -0.0, 1.0)))
ob_beziercircle_005.location = (9.464e-08, 2.271, 0.2254)
ob_beziercircle_005.scale = (0.0, 0.0, 0.0)
_c = ob_beziercircle_005.constraints.new('COPY_ROTATION'); _c.name = 'Copy Rotation'
_c.target = ob_empty_002
ob_vert_006.parent = ob_body_001
ob_vert_006.matrix_parent_inverse = Matrix(((1.0, -0.0, 0.0, 0.1753), (-0.0, 1.0, -0.0, -0.0472), (0.0, 0.0, 1.0, -2.754), (-0.0, 0.0, -0.0, 1.0)))
ob_vert_006.location = (0.3728, 0.0472, 2.641)
ob_vert_006.rotation_euler = (5.565e-08, -0.7854, -3.142)
_vg = ob_vert_006.vertex_groups.new(name='Bone.01')
_vg.add([0, 2], 1.0, 'REPLACE')
_vg = ob_vert_006.vertex_groups.new(name='Bone.02')
_vg.add([2, 3], 1.0, 'REPLACE')
_vg = ob_vert_006.vertex_groups.new(name='Bone.00')
_vg.add([1, 3], 1.0, 'REPLACE')
_m = ob_vert_006.modifiers.new('Skin', 'SKIN')
_m = ob_vert_006.modifiers.new('Armature', 'ARMATURE')
_m.object = ob_armature_006
_m.use_deform_preserve_volume = True
ob_armature_006.parent = ob_body_001
ob_armature_006.matrix_parent_inverse = Matrix(((1.0, -0.0, 0.0, 0.1753), (-0.0, 1.0, -0.0, -0.0472), (0.0, 0.0, 1.0, -2.754), (-0.0, 0.0, -0.0, 1.0)))
ob_armature_006.location = (0.3728, 0.0472, 2.641)
ob_armature_006.rotation_euler = (5.565e-08, -0.7854, -3.142)
ob_armature_006.show_in_front = True
ob_ik_target_006.location = (0.0, 0.0, 0.0)
ob_ik_target_006.rotation_euler = (0.0, -0.0, -3.142)
_c = ob_ik_target_006.constraints.new('FOLLOW_PATH'); _c.name = 'Follow Path'
_c.active = True
_c.target = ob_beziercircle_006
_c.offset = 145.0
ob_gear_006.parent = ob_body_001
ob_gear_006.matrix_parent_inverse = Matrix(((1.0, -0.0, 0.0, 0.1753), (-0.0, 1.0, -0.0, -0.0472), (0.0, 0.0, 1.0, -2.754), (-0.0, 0.0, -0.0, 1.0)))
ob_gear_006.location = (1.014, 0.0472, 2.872)
ob_gear_006.rotation_euler = (3.142, 1.571, 0.0)
ob_gear_006.scale = (0.7631, 0.7631, 0.7631)
_vg = ob_gear_006.vertex_groups.new(name='Tips')
_vg = ob_gear_006.vertex_groups.new(name='Valleys')
ob_beziercircle_006.parent = ob_empty_003
ob_beziercircle_006.matrix_parent_inverse = Matrix(((0.1388, -0.0, 0.0, -0.03259), (-0.0, 0.1388, -0.0, -0.01143), (0.0, -0.0, 0.1388, -0.5333), (-0.0, 0.0, -0.0, 1.0)))
ob_beziercircle_006.location = (2.271, -7.055e-07, 0.2254)
ob_beziercircle_006.scale = (0.0, 0.0, 0.0)
_c = ob_beziercircle_006.constraints.new('COPY_ROTATION'); _c.name = 'Copy Rotation'
_c.target = ob_empty_002
ob_vert_007.parent = ob_body_001
ob_vert_007.matrix_parent_inverse = Matrix(((1.0, -0.0, 0.0, 0.1753), (-0.0, 1.0, -0.0, -0.0472), (0.0, 0.0, 1.0, -2.754), (-0.0, 0.0, -0.0, 1.0)))
ob_vert_007.location = (-0.1753, -0.5009, 2.641)
ob_vert_007.rotation_euler = (7.827e-09, -0.7854, -4.712)
_vg = ob_vert_007.vertex_groups.new(name='Bone.01')
_vg.add([0, 2], 1.0, 'REPLACE')
_vg = ob_vert_007.vertex_groups.new(name='Bone.02')
_vg.add([2, 3], 1.0, 'REPLACE')
_vg = ob_vert_007.vertex_groups.new(name='Bone.00')
_vg.add([1, 3], 1.0, 'REPLACE')
_m = ob_vert_007.modifiers.new('Skin', 'SKIN')
_m = ob_vert_007.modifiers.new('Armature', 'ARMATURE')
_m.object = ob_armature_007
_m.use_deform_preserve_volume = True
ob_armature_007.parent = ob_body_001
ob_armature_007.matrix_parent_inverse = Matrix(((1.0, -0.0, 0.0, 0.1753), (-0.0, 1.0, -0.0, -0.0472), (0.0, 0.0, 1.0, -2.754), (-0.0, 0.0, -0.0, 1.0)))
ob_armature_007.location = (-0.1753, -0.5009, 2.641)
ob_armature_007.rotation_euler = (7.827e-09, -0.7854, -4.712)
ob_armature_007.show_in_front = True
ob_ik_target_007.location = (0.0, 0.0, 0.0)
ob_ik_target_007.rotation_euler = (0.0, -0.0, -4.712)
_c = ob_ik_target_007.constraints.new('FOLLOW_PATH'); _c.name = 'Follow Path'
_c.active = True
_c.target = ob_beziercircle_007
_c.offset = 195.0
ob_gear_007.parent = ob_body_001
ob_gear_007.matrix_parent_inverse = Matrix(((1.0, -0.0, 0.0, 0.1753), (-0.0, 1.0, -0.0, -0.0472), (0.0, 0.0, 1.0, -2.754), (-0.0, 0.0, -0.0, 1.0)))
ob_gear_007.location = (-0.1753, -1.142, 2.872)
ob_gear_007.rotation_euler = (4.712, 1.571, 0.0)
ob_gear_007.scale = (0.7631, 0.7631, 0.7631)
_vg = ob_gear_007.vertex_groups.new(name='Tips')
_vg = ob_gear_007.vertex_groups.new(name='Valleys')
ob_beziercircle_007.parent = ob_empty_003
ob_beziercircle_007.matrix_parent_inverse = Matrix(((0.1388, -0.0, 0.0, -0.03259), (-0.0, 0.1388, -0.0, -0.01143), (0.0, -0.0, 0.1388, -0.5333), (-0.0, 0.0, -0.0, 1.0)))
ob_beziercircle_007.location = (-1.058e-06, -2.271, 0.2254)
ob_beziercircle_007.scale = (0.0, 0.0, 0.0)
_c = ob_beziercircle_007.constraints.new('COPY_ROTATION'); _c.name = 'Copy Rotation'
_c.target = ob_empty_002
ob_empty_002.parent = ob_empty_003
ob_empty_002.matrix_parent_inverse = Matrix(((0.1388, -0.0, 0.0, -0.03259), (-0.0, 0.1388, -0.0, -0.01143), (0.0, -0.0, 0.1388, -0.5333), (-0.0, 0.0, -0.0, 1.0)))
ob_empty_002.location = (0.3467, -0.4792, 2.754)
ob_empty_002.rotation_euler = (0.0, -0.0, 1.202)
ob_empty_002.scale = (5.51, 5.51, 5.51)
ob_empty_002.empty_display_type = 'SPHERE'
ob_sun_001.parent = ob_body_001
ob_sun_001.matrix_parent_inverse = Matrix(((0.9983, -0.0, 0.05765, 0.1812), (0.002599, 0.999, -0.04501, 0.01283), (-0.05759, 0.04509, 0.9973, -2.55), (-0.0, -0.0, -0.0, 1.0)))
ob_sun_001.location = (8.515, 26.01, 12.84)
ob_sun_001.rotation_euler = (-1.154, -0.682, -0.5973)
ob_sun_001.scale = (2.229, 2.229, 2.229)
ob_cone_001.parent = ob_body_001
ob_cone_001.matrix_parent_inverse = Matrix(((0.9998, -0.0, -0.01916, -0.1611), (-0.001323, 0.9976, -0.06904, 0.1834), (0.01911, 0.06906, 0.9974, -2.578), (-0.0, 0.0, -0.0, 1.0)))
ob_cone_001.location = (0.2348, 0.08239, 3.843)
ob_empty_003.location = (0.0, 0.0, 3.924)
ob_empty_003.scale = (7.206, 7.206, 7.206)
ob_empty_003.empty_display_type = 'CUBE'

# ---- collection membership
scene.collection.objects.link(ob_camera)
scene.collection.objects.link(ob_plane)
col_ararchnobot_run.objects.link(ob_vert)
col_ararchnobot_run.objects.link(ob_armature)
col_ararchnobot_run.objects.link(ob_ik_target)
col_ararchnobot_run.objects.link(ob_body)
col_ararchnobot_run.objects.link(ob_gear)
col_ararchnobot_run.objects.link(ob_beziercircle)
col_ararchnobot_run.objects.link(ob_vert_001)
col_ararchnobot_run.objects.link(ob_armature_001)
col_ararchnobot_run.objects.link(ob_ik_target_001)
col_ararchnobot_run.objects.link(ob_gear_001)
col_ararchnobot_run.objects.link(ob_beziercircle_001)
col_ararchnobot_run.objects.link(ob_vert_002)
col_ararchnobot_run.objects.link(ob_armature_002)
col_ararchnobot_run.objects.link(ob_ik_target_002)
col_ararchnobot_run.objects.link(ob_gear_002)
col_ararchnobot_run.objects.link(ob_beziercircle_002)
col_ararchnobot_run.objects.link(ob_vert_003)
col_ararchnobot_run.objects.link(ob_armature_003)
col_ararchnobot_run.objects.link(ob_ik_target_003)
col_ararchnobot_run.objects.link(ob_gear_003)
col_ararchnobot_run.objects.link(ob_beziercircle_003)
col_ararchnobot_run.objects.link(ob_empty)
col_ararchnobot_run.objects.link(ob_sun)
col_ararchnobot_run.objects.link(ob_cone)
col_ararchnobot_run.objects.link(ob_empty_001)
col_ararchnobot.objects.link(ob_vert_011)
col_ararchnobot.objects.link(ob_armature_011)
col_ararchnobot.objects.link(ob_ik_target_011)
col_ararchnobot.objects.link(ob_body_002)
col_ararchnobot.objects.link(ob_gear_011)
col_ararchnobot.objects.link(ob_beziercircle_011)
col_ararchnobot.objects.link(ob_vert_010)
col_ararchnobot.objects.link(ob_armature_010)
col_ararchnobot.objects.link(ob_ik_target_010)
col_ararchnobot.objects.link(ob_gear_010)
col_ararchnobot.objects.link(ob_beziercircle_010)
col_ararchnobot.objects.link(ob_vert_009)
col_ararchnobot.objects.link(ob_armature_009)
col_ararchnobot.objects.link(ob_ik_target_009)
col_ararchnobot.objects.link(ob_gear_009)
col_ararchnobot.objects.link(ob_beziercircle_009)
col_ararchnobot.objects.link(ob_vert_008)
col_ararchnobot.objects.link(ob_armature_008)
col_ararchnobot.objects.link(ob_ik_target_008)
col_ararchnobot.objects.link(ob_gear_008)
col_ararchnobot.objects.link(ob_beziercircle_008)
col_ararchnobot.objects.link(ob_empty_005)
col_ararchnobot.objects.link(ob_sun_002)
col_ararchnobot.objects.link(ob_cone_002)
col_ararchnobot.objects.link(ob_empty_004)
col_ararchnobot.objects.link(ob_plane_001)
col_ararchnobot_idle_cute.objects.link(ob_vert_004)
col_ararchnobot_idle_cute.objects.link(ob_armature_004)
col_ararchnobot_idle_cute.objects.link(ob_ik_target_004)
col_ararchnobot_idle_cute.objects.link(ob_body_001)
col_ararchnobot_idle_cute.objects.link(ob_gear_004)
col_ararchnobot_idle_cute.objects.link(ob_beziercircle_004)
col_ararchnobot_idle_cute.objects.link(ob_vert_005)
col_ararchnobot_idle_cute.objects.link(ob_armature_005)
col_ararchnobot_idle_cute.objects.link(ob_ik_target_005)
col_ararchnobot_idle_cute.objects.link(ob_gear_005)
col_ararchnobot_idle_cute.objects.link(ob_beziercircle_005)
col_ararchnobot_idle_cute.objects.link(ob_vert_006)
col_ararchnobot_idle_cute.objects.link(ob_armature_006)
col_ararchnobot_idle_cute.objects.link(ob_ik_target_006)
col_ararchnobot_idle_cute.objects.link(ob_gear_006)
col_ararchnobot_idle_cute.objects.link(ob_beziercircle_006)
col_ararchnobot_idle_cute.objects.link(ob_vert_007)
col_ararchnobot_idle_cute.objects.link(ob_armature_007)
col_ararchnobot_idle_cute.objects.link(ob_ik_target_007)
col_ararchnobot_idle_cute.objects.link(ob_gear_007)
col_ararchnobot_idle_cute.objects.link(ob_beziercircle_007)
col_ararchnobot_idle_cute.objects.link(ob_empty_002)
col_ararchnobot_idle_cute.objects.link(ob_sun_001)
col_ararchnobot_idle_cute.objects.link(ob_cone_001)
col_ararchnobot_idle_cute.objects.link(ob_empty_003)
def _layer_coll(name, lc=None):
    lc = lc or bpy.context.view_layer.layer_collection
    for c in lc.children:
        if c.name == name: return c
        r = _layer_coll(name, c)
        if r: return r
_layer_coll('ararchnobot run').exclude = True
_layer_coll('ararchnobot idle_cute').exclude = True

# ---- scene / render settings (as saved in the file)
scene.camera = ob_camera
scene.frame_start = 24; scene.frame_end = 64; scene.frame_set(30)
scene.render.engine = 'BLENDER_EEVEE_NEXT'
scene.render.image_settings.compression = 0
scene.render.resolution_x = 64
scene.render.resolution_y = 64
scene.render.fps = 12
scene.render.dither_intensity = 0.0
scene.render.filter_size = 0.2
scene.render.film_transparent = True
scene.render.use_file_extension = False
scene.cycles.sampling_pattern = 'TABULATED_SOBOL'
scene.cycles.use_light_tree = False
scene.eevee.taa_render_samples = 1
scene.view_settings.view_transform = 'Filmic'
bpy.context.view_layer.update()
